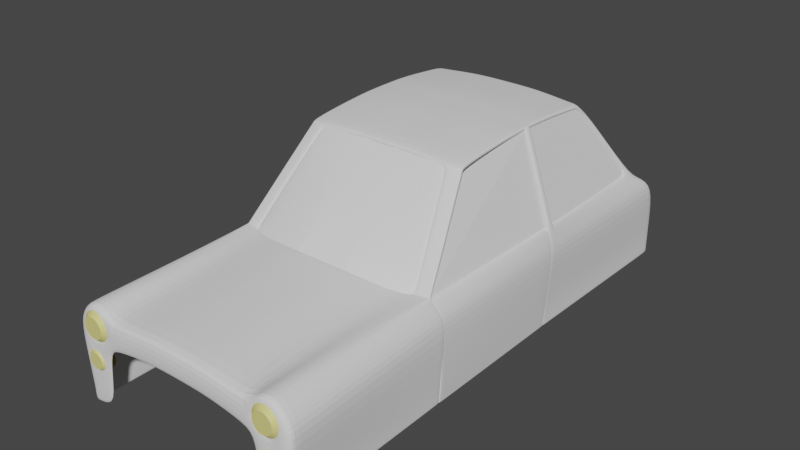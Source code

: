 # Source: miniCar.blend  (saved by Blender 3.5.10; exported with 4.5.12 LTS)
import bpy
from mathutils import Matrix  # noqa: F401  (used for matrix-valued properties, if any)

bpy.ops.wm.read_factory_settings(use_empty=True)
scene = bpy.context.scene
scene.name = 'Scene'

# ---- collections
col_collection = bpy.data.collections.new('Collection'); scene.collection.children.link(col_collection)

# ---- materials (node trees are filled in below, after node groups)
mat_material_001 = bpy.data.materials.new('Material.001')
mat_material_001.use_transparent_shadow = False
mat_material_002 = bpy.data.materials.new('Material.002')
mat_material_002.use_transparent_shadow = False
mat_material_003 = bpy.data.materials.new('Material.003')
mat_material_003.use_transparent_shadow = False
mat_material_004 = bpy.data.materials.new('Material.004')
mat_material_004.use_transparent_shadow = False

# ---- material node trees
mat_material_001.use_nodes = True; mat_material_001.node_tree.nodes.clear()
_N = mat_material_001.node_tree.nodes; _L = mat_material_001.node_tree.links
n0 = _N.new('ShaderNodeBsdfPrincipled'); n0.name = 'Principled BSDF'; n0.location = (10, 300)
n0.distribution = 'GGX'
n0.subsurface_method = 'RANDOM_WALK_SKIN'
n0.inputs[0].default_value = (0.8, 0.6293, 0.01902, 1.0)
n0.inputs[3].default_value = 1.45
n0.inputs[27].default_value = (0.0, 0.0, 0.0, 1.0)
n0.inputs[28].default_value = 1.0
n1 = _N.new('ShaderNodeOutputMaterial'); n1.name = 'Material Output'; n1.location = (300, 300)
_L.new(n0.outputs[0], n1.inputs[0])
n1.is_active_output = True
mat_material_002.use_nodes = True; mat_material_002.node_tree.nodes.clear()
_N = mat_material_002.node_tree.nodes; _L = mat_material_002.node_tree.links
n0 = _N.new('ShaderNodeBsdfPrincipled'); n0.name = 'Principled BSDF'; n0.location = (10, 300)
n0.distribution = 'GGX'
n0.subsurface_method = 'RANDOM_WALK_SKIN'
n0.inputs[0].default_value = (0.8, 0.7305, 0.2469, 1.0)
n0.inputs[3].default_value = 1.45
n0.inputs[27].default_value = (0.0, 0.0, 0.0, 1.0)
n0.inputs[28].default_value = 1.0
n1 = _N.new('ShaderNodeOutputMaterial'); n1.name = 'Material Output'; n1.location = (300, 300)
_L.new(n0.outputs[0], n1.inputs[0])
n1.is_active_output = True
mat_material_003.use_nodes = True; mat_material_003.node_tree.nodes.clear()
_N = mat_material_003.node_tree.nodes; _L = mat_material_003.node_tree.links
n0 = _N.new('ShaderNodeBsdfPrincipled'); n0.name = 'Principled BSDF'; n0.location = (10, 300)
n0.distribution = 'GGX'
n0.subsurface_method = 'RANDOM_WALK_SKIN'
n0.inputs[3].default_value = 1.45
n0.inputs[27].default_value = (0.0, 0.0, 0.0, 1.0)
n0.inputs[28].default_value = 1.0
n1 = _N.new('ShaderNodeOutputMaterial'); n1.name = 'Material Output'; n1.location = (300, 300)
_L.new(n0.outputs[0], n1.inputs[0])
n1.is_active_output = True
mat_material_004.use_nodes = True; mat_material_004.node_tree.nodes.clear()
_N = mat_material_004.node_tree.nodes; _L = mat_material_004.node_tree.links
n0 = _N.new('ShaderNodeBsdfPrincipled'); n0.name = 'Principled BSDF'; n0.location = (10, 300)
n0.distribution = 'GGX'
n0.subsurface_method = 'RANDOM_WALK_SKIN'
n0.inputs[3].default_value = 1.45
n0.inputs[27].default_value = (0.0, 0.0, 0.0, 1.0)
n0.inputs[28].default_value = 1.0
n1 = _N.new('ShaderNodeOutputMaterial'); n1.name = 'Material Output'; n1.location = (300, 300)
_L.new(n0.outputs[0], n1.inputs[0])
n1.is_active_output = True

# ---- world
world_world = bpy.data.worlds.new('World'); scene.world = world_world
world_world.use_nodes = True; world_world.node_tree.nodes.clear()
_N = world_world.node_tree.nodes; _L = world_world.node_tree.links
n0 = _N.new('ShaderNodeOutputWorld'); n0.name = 'World Output'; n0.location = (300, 300)
n1 = _N.new('ShaderNodeBackground'); n1.name = 'Background'; n1.location = (10, 300)
n1.inputs[0].default_value = (0.05088, 0.05088, 0.05088, 1.0)
_L.new(n1.outputs[0], n0.inputs[0])
n0.is_active_output = True
world_world.color = (0.05088, 0.05088, 0.05088)
world_world.use_sun_shadow = False
world_world.sun_shadow_jitter_overblur = 0.0

# ---- meshes
me_plane = bpy.data.meshes.new('Plane')
me_plane.from_pydata([(-0.7749, -0.5866, 0.6284), (-1.037, 1.159, 0.7528), (-0.7383, 1.072, 0.7508), (-1.037, -0.5537, 0.7328), (0.0, -0.5866, 0.6904), (0.0, 0.9981, 0.8128), (-1.134, 1.194, 0.634), (-1.165, -0.5537, 0.6051), (-1.133, 1.194, -0.2297), (-1.133, -0.5537, -0.2498), (-0.8876, 1.127, 0.7518), (-0.8876, -0.5527, 0.7328), (-0.3249, 0.9981, 0.8128), (-0.3249, -0.5866, 0.6904), (-1.117, -0.5886, 0.5355), (-1.097, -0.5884, -0.2498), (-0.8333, -0.5884, 0.3368), (-0.8333, -0.5884, -0.2498), (-0.7383, -0.5866, 0.38), (0.0, -0.5866, 0.442), (-0.3249, -0.5866, 0.442), (-0.7864, -0.5864, 0.4959), (-1.025, -0.5885, 0.6559), (-0.8686, -0.5875, 0.6524), (-0.973, -0.5886, 0.363), (-0.7726, -0.4742, 0.6363), (-1.037, -0.4703, 0.734), (0.0, -0.4789, 0.6983), (-1.165, -0.4681, 0.6064), (-1.133, -0.4681, -0.2485), (-0.8876, -0.4715, 0.734), (-0.3249, -0.4789, 0.6983), (-0.8237, 1.848, 1.605), (-0.6744, 1.831, 1.62), (-1.037, 1.174, 0.7716), (-0.8876, 1.142, 0.7706), (0.0, 0.9649, 0.8108), (-0.3249, 0.9649, 0.8108), (-0.7389, 1.038, 0.7488), (-1.037, 1.123, 0.7525), (-1.134, 1.157, 0.6337), (-1.133, 1.157, -0.2301), (-0.8876, 1.091, 0.7515), (-0.6835, 1.788, 1.585), (-0.8328, 1.82, 1.57), (0.0, 1.831, 1.641), (0.0, 1.788, 1.605), (-0.8341, 1.815, 1.564), (-0.6848, 1.783, 1.58), (-0.6744, 2.435, 1.674), (-0.6744, 3.051, 1.672), (-0.8237, 3.083, 1.659), (-0.8237, 2.467, 1.659), (0.0, 2.435, 1.695), (0.0, 3.051, 1.695), (-0.3372, 1.831, 1.641), (-0.3372, 3.051, 1.695), (-0.3372, 2.435, 1.695), (-0.3372, 1.788, 1.605), (-0.6744, 3.613, 1.617), (0.0, 3.638, 1.643), (-0.8237, 3.599, 1.607), (-0.3372, 3.638, 1.643), (-1.082, 4.215, 0.7959), (-0.6744, 4.215, 0.7959), (0.0, 4.215, 0.7959), (-0.3372, 4.215, 0.7959), (-1.204, 4.576, 0.5087), (-0.6744, 4.576, 0.5087), (0.0, 4.576, 0.5087), (-0.3372, 4.576, 0.5087), (-1.147, 4.685, 0.01651), (-0.6744, 4.685, 0.01651), (0.0, 4.685, 0.01651), (-0.3372, 4.685, 0.01651), (-0.3372, 4.474, 0.6523), (0.0, 4.474, 0.6523), (-0.6744, 4.474, 0.6523), (-1.162, 4.474, 0.6523), (-1.147, 4.685, -0.2403), (-0.6744, 4.685, -0.2403), (0.0, 4.685, -0.2403), (-0.3372, 4.685, -0.2403), (-1.123, 2.723, 0.7959), (-1.18, 2.723, 0.5052), (-1.123, 2.723, 0.01651), (-1.155, 2.723, 0.6523), (-1.123, 2.723, -0.2403), (-1.123, 2.819, 0.01651), (-1.123, 2.819, -0.2403), (-1.123, 2.81, 0.7959), (-1.155, 2.815, 0.6523), (-1.18, 2.817, 0.5087), (-1.142, -0.5537, -0.04246), (-1.142, 1.194, -0.02239), (-1.102, -0.5884, -0.05909), (-1.142, -0.4681, -0.04117), (-1.142, 1.157, -0.02272), (-0.3372, 3.704, 1.575), (0.0, 3.704, 1.575), (-0.6744, 3.704, 1.552), (-0.8488, 3.709, 1.542), (-1.082, 4.184, 0.7959), (-0.9108, 4.215, 0.7959), (-0.7616, 3.708, 1.554), (-0.7868, 3.075, 1.663), (-0.7492, 3.607, 1.614), (-0.7956, 2.461, 1.662), (-0.8018, 1.846, 1.607), (-1.016, 1.169, 0.7715), (-0.8135, 1.811, 1.566), (-1.02, 1.155, 0.7527), (-0.8121, 1.815, 1.572), (-1.023, 1.12, 0.7524), (-0.7771, 4.576, 0.5087), (-1.045, 4.576, 0.5087), (-0.7771, 4.685, 0.01651), (-1.045, 4.685, 0.01651), (-0.7771, 4.474, 0.6523), (-1.045, 4.474, 0.6523), (-0.7771, 4.685, -0.2403), (-1.045, 4.685, -0.2403), (-0.8237, 2.725, 1.659), (-0.8237, 2.798, 1.659), (-1.123, 2.857, -0.2403), (-1.155, 2.848, 0.6523), (-1.18, 2.852, 0.5087), (-1.123, 2.838, 0.7959), (-1.123, 2.857, 0.01651), (-1.082, 4.129, 0.7959), (-1.147, 4.589, 0.01651), (-1.147, 4.587, -0.2403), (-1.162, 4.38, 0.6523), (-1.204, 4.485, 0.5087), (-0.8237, 3.587, 1.608), (-0.6744, 3.6, 1.619), (0.0, 3.625, 1.644), (-0.3372, 3.625, 1.644), (-0.7496, 3.595, 1.615), (-0.6744, 2.714, 1.673), (-0.6744, 2.787, 1.673), (0.0, 2.803, 1.695), (-0.6744, 2.803, 1.673), (0.0, 2.714, 1.695), (0.0, 2.787, 1.695), (-0.3372, 2.714, 1.695), (-0.3372, 2.787, 1.695), (-0.7897, 2.795, 1.662), (-0.7927, 2.723, 1.662), (-0.3372, 2.803, 1.695), (-0.7896, 2.813, 1.662), (-0.8237, 2.816, 1.659), (-0.7928, 2.707, 1.662), (-0.6744, 2.697, 1.673), (0.0, 2.697, 1.695), (-0.3372, 2.697, 1.695), (-0.8237, 2.71, 1.659), (-0.8529, 2.798, 1.623), (-0.8529, 2.725, 1.623), (-1.133, 1.194, -0.2098), (-1.133, -0.4681, -0.2286), (-1.133, 1.157, -0.2102), (-1.133, -0.5537, -0.2299), (-1.096, -0.5884, -0.2315), (-0.3372, 4.685, -0.2242), (0.0, 4.685, -0.2242), (-0.6744, 4.685, -0.2242), (-1.147, 4.685, -0.2242), (-1.123, 2.723, -0.2242), (-1.123, 2.819, -0.2242), (-1.045, 4.685, -0.2242), (-0.7771, 4.685, -0.2242), (-1.123, 2.857, -0.2242), (-1.147, 4.588, -0.2242), (-1.215, -0.5537, 0.452), (-1.14, -0.5884, 0.3938), (-1.185, 1.194, 0.4851), (-1.215, -0.4681, 0.4533), (-1.176, 1.157, 0.4848), (-1.11, 2.809, 0.8366), (-1.11, 2.723, 0.8366)], [], [(42, 10, 111, 113), (37, 36, 5, 12), (39, 1, 6, 40), (161, 159, 8, 41), (38, 2, 10, 42), (38, 37, 12, 2), (162, 9, 15, 163), (14, 175, 95, 163, 15, 17, 16, 24), (13, 0, 18, 20), (4, 13, 20, 19), (11, 3, 22, 23), (3, 7, 14, 22), (0, 11, 23, 21), (0, 21, 18), (21, 24, 16, 18), (0, 13, 31, 25), (0, 25, 30, 11), (162, 160, 29, 9), (3, 26, 28, 7), (13, 4, 27, 31), (11, 30, 26, 3), (44, 112, 108, 32), (1, 111, 109, 34), (25, 31, 37, 38), (25, 38, 42, 30), (160, 161, 41, 29), (26, 39, 40, 28), (31, 27, 36, 37), (30, 42, 113, 39, 26), (62, 98, 100, 59), (47, 110, 112, 44), (57, 55, 45, 53), (43, 58, 55, 33), (34, 109, 110, 47), (137, 56, 54, 136), (155, 57, 53, 154), (151, 150, 105, 51), (153, 49, 57, 155), (135, 50, 56, 137), (49, 33, 55, 57), (33, 49, 107, 108), (55, 58, 46, 45), (60, 99, 98, 62), (59, 100, 104, 106), (134, 138, 106, 61), (75, 76, 69, 70), (77, 75, 70, 68), (118, 77, 68, 114), (70, 69, 73, 74), (68, 70, 74, 72), (114, 68, 72, 116), (63, 103, 64, 77, 118, 119, 78), (64, 66, 75, 77), (66, 65, 76, 75), (164, 165, 81, 82), (166, 164, 82, 80), (171, 166, 80, 120), (169, 89, 87, 168), (90, 91, 86, 83), (91, 92, 84, 86), (92, 88, 85, 84), (67, 133, 132, 78), (106, 104, 101, 61), (167, 173, 130, 71), (71, 130, 133, 67), (177, 178, 97, 96), (174, 177, 96, 93), (174, 93, 95, 175), (178, 176, 94, 97), (61, 101, 63, 102), (101, 104, 103, 63), (127, 125, 91, 90), (172, 124, 89, 169), (126, 128, 88, 92), (125, 126, 92, 91), (138, 105, 50, 135), (152, 107, 49, 153), (108, 107, 52, 32), (108, 112, 43, 33), (109, 111, 10, 35), (110, 109, 35, 48), (112, 110, 48, 43), (113, 111, 1, 39), (167, 170, 121, 79), (170, 171, 120, 121), (67, 115, 117, 71), (78, 119, 115, 67), (119, 118, 114, 115), (157, 158, 122, 123), (132, 133, 126, 125), (133, 130, 128, 126), (173, 131, 124, 172), (129, 132, 125, 127), (78, 132, 129, 102, 63), (106, 138, 135, 59), (51, 105, 138, 134), (59, 135, 137, 62), (62, 137, 136, 60), (150, 147, 140, 142), (147, 148, 139, 140), (142, 140, 146, 149), (140, 139, 145, 146), (156, 152, 148, 122), (122, 148, 147, 123), (149, 146, 144, 141), (146, 145, 143, 144), (56, 149, 141, 54), (50, 142, 149, 56), (105, 150, 142, 50), (123, 147, 150, 151), (52, 107, 152, 156), (148, 152, 153, 139), (139, 153, 155, 145), (145, 155, 154, 143), (179, 180, 158, 157), (96, 97, 161, 160), (93, 96, 160, 162), (93, 162, 163, 95), (97, 94, 159, 161), (130, 173, 172, 128), (117, 116, 171, 170), (71, 117, 170, 167), (128, 172, 169, 88), (79, 131, 173, 167), (88, 169, 168, 85), (116, 72, 166, 171), (72, 74, 164, 166), (74, 73, 165, 164), (40, 6, 176, 178), (7, 174, 175, 14), (7, 28, 177, 174), (28, 40, 178, 177), (90, 83, 180, 179)])
_uv = me_plane.uv_layers.new(name='UVMap')
_uv.uv.foreach_set('vector', [0.0, 0.9834, 0.0, 1.0, 0.0, 1.0, 0.0, 0.9834, 0.28, 0.9834, 0.5, 0.9834, 0.5, 1.0, 0.28, 1.0, 0.0, 0.9834, 0.0, 1.0, 0.0, 1.0, 0.0, 0.9834, 0.0, 0.9834, 0.0, 1.0, 0.0, 1.0, 0.0, 0.9834, 0.0, 0.9834, 0.0, 1.0, 0.0, 1.0, 0.0, 0.9834, 0.0, 0.9834, 0.28, 0.9834, 0.28, 1.0, 0.0, 1.0, 0.0, 0.0, 0.0, 0.0, 0.0, 0.0, 0.0, 0.0, 0.0, 0.0, 0.0, 0.0, 0.0, 0.0, 0.0, 0.0, 0.0, 0.0, 0.0, 0.0, 0.0, 0.0, 0.0, 0.0, 0.28, 0.0, 0.0, 0.0, 0.0, 0.0, 0.28, 0.0, 0.5, 0.0, 0.28, 0.0, 0.28, 0.0, 0.5, 0.0, 0.0, 0.0, 0.0, 0.0, 0.0, 0.0, 0.0, 0.0, 0.0, 0.0, 0.0, 0.0, 0.0, 0.0, 0.0, 0.0, 0.0, 0.0, 0.0, 0.0, 0.0, 0.0, 0.0, 0.0, 0.0, 0.0, 0.0, 0.0, 0.0, 0.0, 0.0, 0.0, 0.0, 0.0, 0.0, 0.0, 0.0, 0.0, 0.0, 0.0, 0.28, 0.0, 0.28, 0.06424, 0.0, 0.06424, 0.0, 0.0, 0.0, 0.06424, 0.0, 0.06424, 0.0, 0.0, 0.0, 0.0, 0.0, 0.06424, 0.0, 0.06424, 0.0, 0.0, 0.0, 0.0, 0.0, 0.06424, 0.0, 0.06424, 0.0, 0.0, 0.28, 0.0, 0.5, 0.0, 0.5, 0.06424, 0.28, 0.06424, 0.0, 0.0, 0.0, 0.06424, 0.0, 0.06424, 0.0, 0.0, 0.0, 1.0, 0.0, 1.0, 0.0, 1.0, 0.0, 1.0, 0.0, 1.0, 0.0, 1.0, 0.0, 1.0, 0.0, 1.0, 0.0, 0.06424, 0.28, 0.06424, 0.28, 0.9834, 0.0, 0.9834, 0.0, 0.06424, 0.0, 0.9834, 0.0, 0.9834, 0.0, 0.06424, 0.0, 0.06424, 0.0, 0.9834, 0.0, 0.9834, 0.0, 0.06424, 0.0, 0.06424, 0.0, 0.9834, 0.0, 0.9834, 0.0, 0.06424, 0.28, 0.06424, 0.5, 0.06424, 0.5, 0.9834, 0.28, 0.9834, 0.0, 0.06424, 0.0, 0.9834, 0.0, 0.9834, 0.0, 0.9834, 0.0, 0.06424, 0.0, 1.0, 0.0, 1.0, 0.0, 1.0, 0.0, 1.0, 0.0, 1.0, 0.0, 1.0, 0.0, 1.0, 0.0, 1.0, 0.0, 1.0, 0.0, 1.0, 0.0, 1.0, 0.0, 1.0, 0.0, 1.0, 0.0, 0.4934, 0.0, 1.0, 0.0, 1.0, 0.0, 1.0, 0.0, 1.0, 0.0, 1.0, 0.0, 1.0, 0.0, 1.0, 0.0, 1.0, 0.0, 1.0, 0.0, 1.0, 0.0, 1.0, 0.0, 1.0, 0.0, 1.0, 0.0, 1.0, 0.0, 1.0, 0.0, 1.0, 0.0, 1.0, 0.0, 1.0, 0.0, 1.0, 0.0, 1.0, 0.0, 1.0, 0.0, 1.0, 0.0, 1.0, 0.0, 1.0, 0.0, 1.0, 0.0, 1.0, 0.0, 1.0, 0.0, 1.0, 0.0, 1.0, 0.0, 1.0, 0.0, 1.0, 0.0, 1.0, 0.0, 1.0, 0.0, 1.0, 0.0, 1.0, 0.0, 0.4934, 0.0, 0.0, 0.0, 1.0, 0.0, 1.0, 0.0, 1.0, 0.0, 1.0, 0.0, 1.0, 0.0, 1.0, 0.0, 1.0, 0.0, 1.0, 0.0, 1.0, 0.0, 1.0, 0.0, 1.0, 0.0, 1.0, 0.0, 1.0, 0.0, 1.0, 0.0, 1.0, 0.0, 1.0, 0.0, 1.0, 0.0, 1.0, 0.0, 1.0, 0.0, 1.0, 0.0, 1.0, 0.0, 1.0, 0.0, 1.0, 0.0, 1.0, 0.0, 1.0, 0.0, 1.0, 0.0, 1.0, 0.0, 1.0, 0.0, 1.0, 0.0, 1.0, 0.0, 1.0, 0.0, 1.0, 0.0, 1.0, 0.0, 1.0, 0.0, 1.0, 0.0, 1.0, 0.0, 1.0, 0.0, 1.0, 0.0, 1.0, 0.0, 1.0, 0.0, 1.0, 0.0, 1.0, 0.0, 1.0, 0.0, 1.0, 0.0, 1.0, 0.0, 1.0, 0.0, 1.0, 0.0, 1.0, 0.0, 1.0, 0.0, 1.0, 0.0, 1.0, 0.0, 1.0, 0.0, 1.0, 0.0, 1.0, 0.0, 1.0, 0.0, 1.0, 0.0, 1.0, 0.0, 1.0, 0.0, 1.0, 0.0, 1.0, 0.0, 1.0, 0.0, 1.0, 0.0, 1.0, 0.0, 1.0, 0.0, 1.0, 0.0, 1.0, 0.0, 1.0, 0.0, 1.0, 0.0, 1.0, 0.0, 1.0, 0.0, 1.0, 0.0, 1.0, 0.0, 1.0, 0.0, 1.0, 0.0, 1.0, 0.0, 1.0, 0.0, 1.0, 0.0, 1.0, 0.0, 1.0, 0.0, 1.0, 0.0, 1.0, 0.0, 1.0, 0.0, 1.0, 0.0, 1.0, 0.0, 1.0, 0.0, 1.0, 0.0, 1.0, 0.0, 1.0, 0.0, 1.0, 0.0, 1.0, 0.0, 1.0, 0.0, 1.0, 0.0, 1.0, 0.0, 1.0, 0.0, 1.0, 0.0, 1.0, 0.0, 0.06424, 0.0, 0.9834, 0.0, 0.9834, 0.0, 0.06424, 0.0, 0.0, 0.0, 0.06424, 0.0, 0.06424, 0.0, 0.0, 0.0, 0.0, 0.0, 0.0, 0.0, 0.0, 0.0, 0.0, 0.0, 0.9834, 0.0, 1.0, 0.0, 1.0, 0.0, 0.9834, 0.0, 1.0, 0.0, 1.0, 0.0, 1.0, 0.0, 1.0, 0.0, 1.0, 0.0, 1.0, 0.0, 1.0, 0.0, 1.0, 0.0, 1.0, 0.0, 1.0, 0.0, 1.0, 0.0, 1.0, 0.0, 1.0, 0.0, 1.0, 0.0, 1.0, 0.0, 1.0, 0.0, 1.0, 0.0, 1.0, 0.0, 1.0, 0.0, 1.0, 0.0, 1.0, 0.0, 1.0, 0.0, 1.0, 0.0, 1.0, 0.0, 1.0, 0.0, 1.0, 0.0, 1.0, 0.0, 1.0, 0.0, 1.0, 0.0, 1.0, 0.0, 1.0, 0.0, 1.0, 0.0, 1.0, 0.0, 1.0, 0.0, 1.0, 0.0, 1.0, 0.0, 1.0, 0.0, 1.0, 0.0, 1.0, 0.0, 1.0, 0.0, 1.0, 0.0, 1.0, 0.0, 1.0, 0.0, 1.0, 0.0, 1.0, 0.0, 1.0, 0.0, 1.0, 0.0, 1.0, 0.0, 1.0, 0.0, 1.0, 0.0, 1.0, 0.0, 1.0, 0.0, 0.9834, 0.0, 1.0, 0.0, 1.0, 0.0, 0.9834, 0.0, 1.0, 0.0, 1.0, 0.0, 1.0, 0.0, 1.0, 0.0, 1.0, 0.0, 1.0, 0.0, 1.0, 0.0, 1.0, 0.0, 1.0, 0.0, 1.0, 0.0, 1.0, 0.0, 1.0, 0.0, 1.0, 0.0, 1.0, 0.0, 1.0, 0.0, 1.0, 0.0, 1.0, 0.0, 1.0, 0.0, 1.0, 0.0, 1.0, 0.0, 1.0, 0.0, 1.0, 0.0, 1.0, 0.0, 1.0, 0.0, 1.0, 0.0, 1.0, 0.0, 1.0, 0.0, 1.0, 0.0, 1.0, 0.0, 1.0, 0.0, 1.0, 0.0, 1.0, 0.0, 1.0, 0.0, 1.0, 0.0, 1.0, 0.0, 1.0, 0.0, 1.0, 0.0, 1.0, 0.0, 1.0, 0.0, 1.0, 0.0, 1.0, 0.0, 1.0, 0.0, 1.0, 0.0, 1.0, 0.0, 1.0, 0.0, 1.0, 0.0, 1.0, 0.0, 1.0, 0.0, 1.0, 0.0, 1.0, 0.0, 1.0, 0.0, 1.0, 0.0, 1.0, 0.0, 1.0, 0.0, 1.0, 0.0, 1.0, 0.0, 1.0, 0.0, 1.0, 0.0, 1.0, 0.0, 1.0, 0.0, 1.0, 0.0, 1.0, 0.0, 1.0, 0.0, 1.0, 0.0, 1.0, 0.0, 1.0, 0.0, 1.0, 0.0, 1.0, 0.0, 1.0, 0.0, 1.0, 0.0, 1.0, 0.0, 1.0, 0.0, 1.0, 0.0, 1.0, 0.0, 1.0, 0.0, 1.0, 0.0, 1.0, 0.0, 1.0, 0.0, 1.0, 0.0, 1.0, 0.0, 1.0, 0.0, 1.0, 0.0, 1.0, 0.0, 1.0, 0.0, 1.0, 0.0, 1.0, 0.0, 1.0, 0.0, 1.0, 0.0, 1.0, 0.0, 1.0, 0.0, 1.0, 0.0, 1.0, 0.0, 1.0, 0.0, 1.0, 0.0, 1.0, 0.0, 1.0, 0.0, 1.0, 0.0, 1.0, 0.0, 1.0, 0.0, 1.0, 0.0, 1.0, 0.0, 1.0, 0.0, 1.0, 0.0, 1.0, 0.0, 1.0, 0.0, 1.0, 0.0, 1.0, 0.0, 1.0, 0.0, 1.0, 0.0, 1.0, 0.0, 1.0, 0.0, 1.0, 0.0, 1.0, 0.0, 1.0, 0.0, 1.0, 0.0, 1.0, 0.0, 1.0, 0.0, 1.0, 0.0, 1.0, 0.0, 1.0, 0.0, 1.0, 0.0, 1.0, 0.0, 1.0, 0.0, 1.0, 0.0, 1.0, 0.0, 1.0, 0.0, 1.0, 0.0, 1.0, 0.0, 1.0, 0.0, 0.06424, 0.0, 0.9834, 0.0, 0.9834, 0.0, 0.06424, 0.0, 0.0, 0.0, 0.06424, 0.0, 0.06424, 0.0, 0.0, 0.0, 0.0, 0.0, 0.0, 0.0, 0.0, 0.0, 0.0, 0.0, 0.9834, 0.0, 1.0, 0.0, 1.0, 0.0, 0.9834, 0.0, 1.0, 0.0, 1.0, 0.0, 1.0, 0.0, 1.0, 0.0, 1.0, 0.0, 1.0, 0.0, 1.0, 0.0, 1.0, 0.0, 1.0, 0.0, 1.0, 0.0, 1.0, 0.0, 1.0, 0.0, 1.0, 0.0, 1.0, 0.0, 1.0, 0.0, 1.0, 0.0, 1.0, 0.0, 1.0, 0.0, 1.0, 0.0, 1.0, 0.0, 1.0, 0.0, 1.0, 0.0, 1.0, 0.0, 1.0, 0.0, 1.0, 0.0, 1.0, 0.0, 1.0, 0.0, 1.0, 0.0, 1.0, 0.0, 1.0, 0.0, 1.0, 0.0, 1.0, 0.0, 1.0, 0.0, 1.0, 0.0, 1.0, 0.0, 1.0, 0.0, 0.9834, 0.0, 1.0, 0.0, 1.0, 0.0, 0.9834, 0.0, 0.0, 0.0, 0.0, 0.0, 0.0, 0.0, 0.0, 0.0, 0.0, 0.0, 0.06424, 0.0, 0.06424, 0.0, 0.0, 0.0, 0.06424, 0.0, 0.9834, 0.0, 0.9834, 0.0, 0.06424, 0.0, 1.0, 0.0, 1.0, 0.0, 1.0, 0.0, 1.0])
me_plane.update()
me_plane_001 = bpy.data.meshes.new('Plane.001')
me_plane_001.from_pydata([(-1.037, 1.157, 0.7528), (-1.136, 1.171, 0.6252), (-1.133, 1.188, -0.2297), (-1.112, 2.752, 0.7959), (-1.177, 2.752, 0.5052), (-1.138, 2.752, 0.01651), (-1.153, 2.752, 0.6523), (-1.121, 2.752, -0.2403), (-1.15, 1.188, -0.02239), (-1.173, 1.171, 0.4765), (-1.11, 2.732, 0.7953), (-1.121, 2.733, -0.2401), (-1.153, 2.733, 0.652), (-1.137, 2.733, 0.01602), (-1.177, 2.733, 0.5054), (-1.037, 1.165, 0.753), (-1.133, 1.195, -0.2298), (-1.136, 1.178, 0.6253), (-1.15, 1.195, -0.0222), (-1.165, 1.178, 0.4764), (-1.133, 1.188, -0.2203), (-1.121, 2.752, -0.2286), (-1.121, 2.733, -0.2285), (-1.133, 1.195, -0.2204)], [], [(12, 10, 3, 6), (14, 12, 6, 4), (22, 13, 5, 21), (13, 14, 4, 5), (18, 19, 14, 13), (23, 18, 13, 22), (19, 17, 12, 14), (17, 15, 10, 12), (1, 0, 15, 17), (9, 1, 17, 19), (20, 8, 18, 23), (8, 9, 19, 18), (2, 20, 23, 16), (16, 23, 22, 11), (11, 22, 21, 7)])
_uv = me_plane_001.uv_layers.new(name='UVMap')
_uv.uv.foreach_set('vector', [0.0, 0.0, 0.0, 0.0, 0.0, 0.0, 0.0, 0.0, 0.0, 0.0, 0.0, 0.0, 0.0, 0.0, 0.0, 0.0, 0.0, 0.0, 0.0, 0.0, 0.0, 0.0, 0.0, 0.0, 0.0, 0.0, 0.0, 0.0, 0.0, 0.0, 0.0, 0.0, 0.0, 0.0, 0.0, 0.0, 0.0, 0.0, 0.0, 0.0, 0.0, 0.0, 0.0, 0.0, 0.0, 0.0, 0.0, 0.0, 0.0, 0.0, 0.0, 0.0, 0.0, 0.0, 0.0, 0.0, 0.0, 0.0, 0.0, 0.0, 0.0, 0.0, 0.0, 0.0, 0.0, 0.0, 0.0, 0.0, 0.0, 0.0, 0.0, 0.0, 0.0, 0.0, 0.0, 0.0, 0.0, 0.0, 0.0, 0.0, 0.0, 0.0, 0.0, 0.0, 0.0, 0.0, 0.0, 0.0, 0.0, 0.0, 0.0, 0.0, 0.0, 0.0, 0.0, 0.0, 0.0, 0.0, 0.0, 0.0, 0.0, 0.0, 0.0, 0.0, 0.0, 0.0, 0.0, 0.0, 0.0, 0.0, 0.0, 0.0, 0.0, 0.0, 0.0, 0.0, 0.0, 0.0, 0.0, 0.0])
me_plane_001.update()
me_plane_002 = bpy.data.meshes.new('Plane.002')
me_plane_002.from_pydata([(0.0, 0.9747, 0.786), (-0.9265, 1.108, 0.7249), (-0.7224, 1.8, 1.585), (0.0, 1.788, 1.605), (-0.5316, 1.004, 0.7549), (-0.3372, 1.788, 1.605), (-0.9244, 1.114, 0.7334), (0.0, 0.9827, 0.794), (-0.5296, 1.012, 0.7634), (-0.3393, 1.779, 1.596), (-0.7246, 1.792, 1.576), (-0.2658, 0.9747, 0.7704), (-0.1686, 1.788, 1.605), (-0.2648, 0.9827, 0.7787), (-0.1697, 1.779, 1.596), (0.0, 0.9747, 0.7704), (0.0, 1.788, 1.605), (0.0, 0.9827, 0.7787), (0.0, 1.779, 1.596)], [(11, 0), (3, 12), (7, 13)], [(10, 9, 5, 2), (1, 4, 8, 6), (6, 8, 9, 10), (8, 13, 14, 9), (4, 11, 13, 8), (9, 14, 12, 5), (12, 14, 18, 16), (13, 11, 15, 17), (14, 13, 17, 18)])
_uv = me_plane_002.uv_layers.new(name='UVMap')
_uv.uv.foreach_set('vector', [0.0, 0.0, 0.0, 0.0, 0.0, 0.0, 0.0, 0.0, 0.0, 0.0, 0.0, 0.0, 0.0, 0.0, 0.0, 0.0, 0.0, 0.0, 0.0, 0.0, 0.0, 0.0, 0.0, 0.0, 0.0, 0.0, 0.0, 0.0, 0.0, 0.0, 0.0, 0.0, 0.0, 0.0, 0.0, 0.0, 0.0, 0.0, 0.0, 0.0, 0.0, 0.0, 0.0, 0.0, 0.0, 0.0, 0.0, 0.0, 0.0, 0.0, 0.0, 0.0, 0.0, 0.0, 0.0, 0.0, 0.0, 0.0, 0.0, 0.0, 0.0, 0.0, 0.0, 0.0, 0.0, 0.0, 0.0, 0.0, 0.0, 0.0, 0.0, 0.0])
me_plane_002.update()
me_plane_003 = bpy.data.meshes.new('Plane.003')
me_plane_003.from_pydata([(-0.6744, 4.187, 0.7132), (0.0, 4.187, 0.7132), (-0.3372, 4.187, 0.7132), (-0.3372, 3.62, 1.575), (0.0, 3.62, 1.575), (-0.6744, 3.62, 1.552), (-0.9517, 4.157, 0.7172), (-0.7637, 3.603, 1.55), (-0.7714, 3.668, 1.522), (0.0, 3.705, 1.548), (-0.3372, 3.705, 1.548), (-0.6744, 3.705, 1.525), (-0.9382, 4.163, 0.839), (0.0, 4.189, 0.8367), (-0.3372, 4.189, 0.8367), (-0.6744, 4.189, 0.8354)], [], [(10, 9, 4, 3), (11, 10, 3, 5), (8, 11, 5, 7), (12, 15, 11, 8), (15, 14, 10, 11), (14, 13, 9, 10), (2, 1, 13, 14), (0, 2, 14, 15), (6, 0, 15, 12)])
_uv = me_plane_003.uv_layers.new(name='UVMap')
_uv.uv.foreach_set('vector', [0.0, 0.0, 0.0, 0.0, 0.0, 0.0, 0.0, 0.0, 0.0, 0.0, 0.0, 0.0, 0.0, 0.0, 0.0, 0.0, 0.0, 0.0, 0.0, 0.0, 0.0, 0.0, 0.0, 0.0, 0.0, 0.0, 0.0, 0.0, 0.0, 0.0, 0.0, 0.0, 0.0, 0.0, 0.0, 0.0, 0.0, 0.0, 0.0, 0.0, 0.0, 0.0, 0.0, 0.0, 0.0, 0.0, 0.0, 0.0, 0.0, 0.0, 0.0, 0.0, 0.0, 0.0, 0.0, 0.0, 0.0, 0.0, 0.0, 0.0, 0.0, 0.0, 0.0, 0.0, 0.0, 0.0, 0.0, 0.0, 0.0, 0.0, 0.0, 0.0])
me_plane_003.update()
me_cube_001 = bpy.data.meshes.new('Cube.001')
me_cube_001.from_pydata([(-1.106, 2.787, 0.7702), (-0.8089, 2.78, 1.646), (-1.071, 4.188, 0.7702), (-0.8031, 3.608, 1.599), (-1.042, 4.187, 0.761), (-0.7747, 3.607, 1.59), (-1.078, 2.786, 0.761), (-0.7806, 2.779, 1.637)], [], [(0, 1, 3, 2), (6, 7, 1, 0), (5, 3, 1, 7), (2, 4, 6, 0), (2, 3, 5, 4), (7, 6, 4, 5)])
_uv = me_cube_001.uv_layers.new(name='UVMap')
_uv.uv.foreach_set('vector', [0.375, 0.0, 0.625, 0.0, 0.625, 0.25, 0.375, 0.25, 0.375, 0.875, 0.625, 0.875, 0.625, 1.0, 0.375, 1.0, 0.75, 0.5, 0.875, 0.5, 0.875, 0.75, 0.75, 0.75, 0.125, 0.5, 0.25, 0.5, 0.25, 0.75, 0.125, 0.75, 0.375, 0.25, 0.625, 0.25, 0.625, 0.375, 0.375, 0.375, 0.625, 0.875, 0.375, 0.875, 0.25, 0.5, 0.625, 0.375])
me_cube_001.update()
me_cube_002 = bpy.data.meshes.new('Cube.002')
me_cube_002.from_pydata([(-1.027, 2.633, 0.699), (-0.7584, 3.367, 1.58), (-1.103, 4.288, 0.7544), (-0.8147, 4.286, 1.647), (-1.075, 4.29, 0.7452), (-0.7864, 4.287, 1.637), (-0.9985, 2.634, 0.6898), (-0.7301, 3.368, 1.571)], [], [(0, 1, 3, 2), (6, 7, 1, 0), (5, 3, 1, 7), (2, 4, 6, 0), (2, 3, 5, 4), (7, 6, 4, 5)])
_uv = me_cube_002.uv_layers.new(name='UVMap')
_uv.uv.foreach_set('vector', [0.375, 0.0, 0.625, 0.0, 0.625, 0.25, 0.375, 0.25, 0.375, 0.875, 0.625, 0.875, 0.625, 1.0, 0.375, 1.0, 0.75, 0.5, 0.875, 0.5, 0.875, 0.75, 0.75, 0.75, 0.125, 0.5, 0.25, 0.5, 0.25, 0.75, 0.125, 0.75, 0.375, 0.25, 0.625, 0.25, 0.625, 0.375, 0.375, 0.375, 0.625, 0.875, 0.375, 0.875, 0.25, 0.5, 0.625, 0.375])
me_cube_002.update()
me_circle = bpy.data.meshes.new('Circle')
me_circle.from_pydata([(-0.9569, -0.466, 0.673), (-0.9844, -0.466, 0.6703), (-1.011, -0.466, 0.6622), (-1.035, -0.466, 0.6492), (-1.057, -0.466, 0.6316), (-1.074, -0.466, 0.6102), (-1.087, -0.466, 0.5858), (-1.095, -0.466, 0.5593), (-1.098, -0.466, 0.5317), (-1.095, -0.466, 0.5042), (-1.087, -0.466, 0.4777), (-1.074, -0.466, 0.4533), (-1.057, -0.466, 0.4319), (-1.035, -0.466, 0.4143), (-1.011, -0.466, 0.4012), (-0.9844, -0.466, 0.3932), (-0.9569, -0.466, 0.3905), (-0.9293, -0.466, 0.3932), (-0.9028, -0.466, 0.4012), (-0.8784, -0.466, 0.4143), (-0.857, -0.466, 0.4319), (-0.8394, -0.466, 0.4533), (-0.8264, -0.466, 0.4777), (-0.8183, -0.466, 0.5042), (-0.8156, -0.466, 0.5317), (-0.8183, -0.466, 0.5593), (-0.8264, -0.466, 0.5858), (-0.8394, -0.466, 0.6102), (-0.857, -0.466, 0.6316), (-0.8784, -0.466, 0.6492), (-0.9028, -0.466, 0.6622), (-0.9293, -0.466, 0.6703), (-0.9844, -0.5743, 0.6703), (-0.9569, -0.5743, 0.673), (-1.011, -0.5743, 0.6622), (-1.035, -0.5743, 0.6492), (-1.057, -0.5743, 0.6316), (-1.074, -0.5743, 0.6102), (-1.087, -0.5743, 0.5858), (-1.095, -0.5743, 0.5593), (-1.098, -0.5743, 0.5317), (-1.095, -0.5743, 0.5042), (-1.087, -0.5743, 0.4777), (-1.074, -0.5743, 0.4533), (-1.057, -0.5743, 0.4319), (-1.035, -0.5743, 0.4143), (-1.011, -0.5743, 0.4012), (-0.9844, -0.5743, 0.3932), (-0.9569, -0.5743, 0.3905), (-0.9293, -0.5743, 0.3932), (-0.9028, -0.5743, 0.4012), (-0.8784, -0.5743, 0.4143), (-0.857, -0.5743, 0.4319), (-0.8394, -0.5743, 0.4533), (-0.8264, -0.5743, 0.4777), (-0.8183, -0.5743, 0.5042), (-0.8156, -0.5743, 0.5317), (-0.8183, -0.5743, 0.5593), (-0.8264, -0.5743, 0.5858), (-0.8394, -0.5743, 0.6102), (-0.857, -0.5743, 0.6316), (-0.8784, -0.5743, 0.6492), (-0.9028, -0.5743, 0.6622), (-0.9293, -0.5743, 0.6703), (-0.9766, -0.6124, 0.6308), (-0.9569, -0.6124, 0.6327), (-0.9955, -0.6124, 0.625), (-1.013, -0.6124, 0.6157), (-1.028, -0.6124, 0.6031), (-1.041, -0.6124, 0.5878), (-1.05, -0.6124, 0.5704), (-1.056, -0.6124, 0.5514), (-1.058, -0.6124, 0.5317), (-1.056, -0.6124, 0.512), (-1.05, -0.6124, 0.4931), (-1.041, -0.6124, 0.4756), (-1.028, -0.6124, 0.4603), (-1.013, -0.6124, 0.4478), (-0.9955, -0.6124, 0.4384), (-0.9766, -0.6124, 0.4327), (-0.9569, -0.6124, 0.4308), (-0.9372, -0.6124, 0.4327), (-0.9182, -0.6124, 0.4384), (-0.9008, -0.6124, 0.4478), (-0.8855, -0.6124, 0.4603), (-0.8729, -0.6124, 0.4756), (-0.8636, -0.6124, 0.4931), (-0.8578, -0.6124, 0.512), (-0.8559, -0.6124, 0.5317), (-0.8578, -0.6124, 0.5514), (-0.8636, -0.6124, 0.5704), (-0.8729, -0.6124, 0.5878), (-0.8855, -0.6124, 0.6031), (-0.9008, -0.6124, 0.6157), (-0.9182, -0.6124, 0.625), (-0.9372, -0.6124, 0.6308), (-0.9569, -0.466, 0.673), (-0.9844, -0.466, 0.6703), (-1.011, -0.466, 0.6622), (-1.035, -0.466, 0.6492), (-1.057, -0.466, 0.6316), (-1.074, -0.466, 0.6102), (-1.087, -0.466, 0.5858), (-1.095, -0.466, 0.5593), (-1.098, -0.466, 0.5317), (-1.095, -0.466, 0.5042), (-1.087, -0.466, 0.4777), (-1.074, -0.466, 0.4533), (-1.057, -0.466, 0.4319), (-1.035, -0.466, 0.4143), (-1.011, -0.466, 0.4012), (-0.9844, -0.466, 0.3932), (-0.9569, -0.466, 0.3905), (-0.9293, -0.466, 0.3932), (-0.9028, -0.466, 0.4012), (-0.8784, -0.466, 0.4143), (-0.857, -0.466, 0.4319), (-0.8394, -0.466, 0.4533), (-0.8264, -0.466, 0.4777), (-0.8183, -0.466, 0.5042), (-0.8156, -0.466, 0.5317), (-0.8183, -0.466, 0.5593), (-0.8264, -0.466, 0.5858), (-0.8394, -0.466, 0.6102), (-0.857, -0.466, 0.6316), (-0.8784, -0.466, 0.6492), (-0.9028, -0.466, 0.6622), (-0.9293, -0.466, 0.6703), (-0.9844, -0.5743, 0.6703), (-0.9569, -0.5743, 0.673), (-1.011, -0.5743, 0.6622), (-1.035, -0.5743, 0.6492), (-1.057, -0.5743, 0.6316), (-1.074, -0.5743, 0.6102), (-1.087, -0.5743, 0.5858), (-1.095, -0.5743, 0.5593), (-1.098, -0.5743, 0.5317), (-1.095, -0.5743, 0.5042), (-1.087, -0.5743, 0.4777), (-1.074, -0.5743, 0.4533), (-1.057, -0.5743, 0.4319), (-1.035, -0.5743, 0.4143), (-1.011, -0.5743, 0.4012), (-0.9844, -0.5743, 0.3932), (-0.9569, -0.5743, 0.3905), (-0.9293, -0.5743, 0.3932), (-0.9028, -0.5743, 0.4012), (-0.8784, -0.5743, 0.4143), (-0.857, -0.5743, 0.4319), (-0.8394, -0.5743, 0.4533), (-0.8264, -0.5743, 0.4777), (-0.8183, -0.5743, 0.5042), (-0.8156, -0.5743, 0.5317), (-0.8183, -0.5743, 0.5593), (-0.8264, -0.5743, 0.5858), (-0.8394, -0.5743, 0.6102), (-0.857, -0.5743, 0.6316), (-0.8784, -0.5743, 0.6492), (-0.9028, -0.5743, 0.6622), (-0.9293, -0.5743, 0.6703), (-0.9094, 4.441, 0.4924), (-0.8818, 4.442, 0.4876), (-0.8553, 4.445, 0.4735), (-0.8309, 4.45, 0.4505), (-0.8095, 4.458, 0.4197), (-0.7919, 4.466, 0.382), (-0.7789, 4.476, 0.3391), (-0.7708, 4.487, 0.2924), (-0.7681, 4.499, 0.244), (-0.7708, 4.51, 0.1955), (-0.7789, 4.521, 0.1489), (-0.7919, 4.531, 0.106), (-0.8095, 4.54, 0.0683), (-0.8309, 4.547, 0.03741), (-0.8553, 4.552, 0.01445), (-0.8818, 4.556, 0.0003106), (-0.9094, 4.557, -0.004463), (-0.9369, 4.556, 0.0003106), (-0.9634, 4.552, 0.01445), (-0.9879, 4.547, 0.03741), (-1.009, 4.54, 0.0683), (-1.027, 4.531, 0.106), (-1.04, 4.521, 0.1489), (-1.048, 4.51, 0.1955), (-1.051, 4.499, 0.244), (-1.048, 4.487, 0.2924), (-1.04, 4.476, 0.3391), (-1.027, 4.466, 0.382), (-1.009, 4.458, 0.4197), (-0.9879, 4.45, 0.4505), (-0.9634, 4.445, 0.4735), (-0.9369, 4.442, 0.4876), (-0.8818, 4.547, 0.5123), (-0.9094, 4.546, 0.517), (-0.8553, 4.551, 0.4981), (-0.8309, 4.556, 0.4752), (-0.8095, 4.563, 0.4443), (-0.7919, 4.572, 0.4066), (-0.7789, 4.582, 0.3637), (-0.7708, 4.593, 0.3171), (-0.7681, 4.604, 0.2686), (-0.7708, 4.615, 0.2201), (-0.7789, 4.626, 0.1735), (-0.7919, 4.636, 0.1306), (-0.8095, 4.645, 0.09293), (-0.8309, 4.652, 0.06203), (-0.8553, 4.658, 0.03908), (-0.8818, 4.661, 0.02494), (-0.9094, 4.662, 0.02016), (-0.9369, 4.661, 0.02494), (-0.9634, 4.658, 0.03908), (-0.9879, 4.652, 0.06203), (-1.009, 4.645, 0.09293), (-1.027, 4.636, 0.1306), (-1.04, 4.626, 0.1735), (-1.048, 4.615, 0.2201), (-1.051, 4.604, 0.2686), (-1.048, 4.593, 0.3171), (-1.04, 4.582, 0.3637), (-1.027, 4.572, 0.4066), (-1.009, 4.563, 0.4443), (-0.9879, 4.556, 0.4752), (-0.9634, 4.551, 0.4981), (-0.9369, 4.547, 0.5123), (-0.8897, 4.601, 0.4514), (-0.9094, 4.6, 0.4549), (-0.8707, 4.603, 0.4413), (-0.8533, 4.607, 0.4249), (-0.838, 4.612, 0.4028), (-0.8254, 4.618, 0.3759), (-0.8161, 4.625, 0.3452), (-0.8103, 4.633, 0.3119), (-0.8084, 4.641, 0.2772), (-0.8103, 4.649, 0.2426), (-0.8161, 4.657, 0.2093), (-0.8254, 4.664, 0.1786), (-0.838, 4.671, 0.1517), (-0.8533, 4.676, 0.1296), (-0.8707, 4.679, 0.1132), (-0.8897, 4.682, 0.1031), (-0.9094, 4.683, 0.09965), (-0.9291, 4.682, 0.1031), (-0.948, 4.679, 0.1132), (-0.9655, 4.676, 0.1296), (-0.9808, 4.671, 0.1517), (-0.9933, 4.664, 0.1786), (-1.003, 4.657, 0.2093), (-1.008, 4.649, 0.2426), (-1.01, 4.641, 0.2772), (-1.008, 4.633, 0.3119), (-1.003, 4.625, 0.3452), (-0.9933, 4.618, 0.3759), (-0.9808, 4.612, 0.4028), (-0.9655, 4.607, 0.4249), (-0.948, 4.603, 0.4413), (-0.9291, 4.601, 0.4514), (-0.9094, 4.441, 0.4924), (-0.8818, 4.442, 0.4876), (-0.8553, 4.445, 0.4735), (-0.8309, 4.45, 0.4505), (-0.8095, 4.458, 0.4197), (-0.7919, 4.466, 0.382), (-0.7789, 4.476, 0.3391), (-0.7708, 4.487, 0.2924), (-0.7681, 4.499, 0.244), (-0.7708, 4.51, 0.1955), (-0.7789, 4.521, 0.1489), (-0.7919, 4.531, 0.106), (-0.8095, 4.54, 0.0683), (-0.8309, 4.547, 0.03741), (-0.8553, 4.552, 0.01445), (-0.8818, 4.556, 0.0003106), (-0.9094, 4.557, -0.004463), (-0.9369, 4.556, 0.0003106), (-0.9634, 4.552, 0.01445), (-0.9879, 4.547, 0.03741), (-1.009, 4.54, 0.0683), (-1.027, 4.531, 0.106), (-1.04, 4.521, 0.1489), (-1.048, 4.51, 0.1955), (-1.051, 4.499, 0.244), (-1.048, 4.487, 0.2924), (-1.04, 4.476, 0.3391), (-1.027, 4.466, 0.382), (-1.009, 4.458, 0.4197), (-0.9879, 4.45, 0.4505), (-0.9634, 4.445, 0.4735), (-0.9369, 4.442, 0.4876), (-0.8818, 4.547, 0.5123), (-0.9094, 4.546, 0.517), (-0.8553, 4.551, 0.4981), (-0.8309, 4.556, 0.4752), (-0.8095, 4.563, 0.4443), (-0.7919, 4.572, 0.4066), (-0.7789, 4.582, 0.3637), (-0.7708, 4.593, 0.3171), (-0.7681, 4.604, 0.2686), (-0.7708, 4.615, 0.2201), (-0.7789, 4.626, 0.1735), (-0.7919, 4.636, 0.1306), (-0.8095, 4.645, 0.09293), (-0.8309, 4.652, 0.06203), (-0.8553, 4.658, 0.03908), (-0.8818, 4.661, 0.02494), (-0.9094, 4.662, 0.02016), (-0.9369, 4.661, 0.02494), (-0.9634, 4.658, 0.03908), (-0.9879, 4.652, 0.06203), (-1.009, 4.645, 0.09293), (-1.027, 4.636, 0.1306), (-1.04, 4.626, 0.1735), (-1.048, 4.615, 0.2201), (-1.051, 4.604, 0.2686), (-1.048, 4.593, 0.3171), (-1.04, 4.582, 0.3637), (-1.027, 4.572, 0.4066), (-1.009, 4.563, 0.4443), (-0.9879, 4.556, 0.4752), (-0.9634, 4.551, 0.4981), (-0.9369, 4.547, 0.5123)], [], [(1, 2, 3, 4, 5, 6, 7, 8, 9, 10, 11, 12, 13, 14, 15, 16, 17, 18, 19, 20, 21, 22, 23, 24, 25, 26, 27, 28, 29, 30, 31, 0), (56, 57, 89, 88), (16, 17, 49, 48), (3, 4, 36, 35), (30, 31, 63, 62), (17, 18, 50, 49), (4, 5, 37, 36), (31, 0, 33, 63), (18, 19, 51, 50), (5, 6, 38, 37), (19, 20, 52, 51), (6, 7, 39, 38), (20, 21, 53, 52), (7, 8, 40, 39), (21, 22, 54, 53), (8, 9, 41, 40), (22, 23, 55, 54), (9, 10, 42, 41), (23, 24, 56, 55), (10, 11, 43, 42), (24, 25, 57, 56), (11, 12, 44, 43), (25, 26, 58, 57), (12, 13, 45, 44), (26, 27, 59, 58), (13, 14, 46, 45), (0, 1, 32, 33), (27, 28, 60, 59), (14, 15, 47, 46), (1, 2, 34, 32), (28, 29, 61, 60), (15, 16, 48, 47), (2, 3, 35, 34), (29, 30, 62, 61), (64, 66, 67, 68, 69, 70, 71, 72, 73, 74, 75, 76, 77, 78, 79, 80, 81, 82, 83, 84, 85, 86, 87, 88, 89, 90, 91, 92, 93, 94, 95, 65), (43, 44, 76, 75), (57, 58, 90, 89), (44, 45, 77, 76), (58, 59, 91, 90), (45, 46, 78, 77), (33, 32, 64, 65), (59, 60, 92, 91), (46, 47, 79, 78), (32, 34, 66, 64), (60, 61, 93, 92), (47, 48, 80, 79), (34, 35, 67, 66), (61, 62, 94, 93), (48, 49, 81, 80), (35, 36, 68, 67), (62, 63, 95, 94), (49, 50, 82, 81), (36, 37, 69, 68), (63, 33, 65, 95), (50, 51, 83, 82), (37, 38, 70, 69), (51, 52, 84, 83), (38, 39, 71, 70), (52, 53, 85, 84), (39, 40, 72, 71), (53, 54, 86, 85), (40, 41, 73, 72), (54, 55, 87, 86), (41, 42, 74, 73), (55, 56, 88, 87), (42, 43, 75, 74), (112, 144, 145, 113), (99, 131, 132, 100), (126, 158, 159, 127), (113, 145, 146, 114), (100, 132, 133, 101), (127, 159, 129, 96), (114, 146, 147, 115), (101, 133, 134, 102), (115, 147, 148, 116), (102, 134, 135, 103), (116, 148, 149, 117), (103, 135, 136, 104), (117, 149, 150, 118), (104, 136, 137, 105), (118, 150, 151, 119), (105, 137, 138, 106), (119, 151, 152, 120), (106, 138, 139, 107), (120, 152, 153, 121), (107, 139, 140, 108), (121, 153, 154, 122), (108, 140, 141, 109), (122, 154, 155, 123), (109, 141, 142, 110), (96, 129, 128, 97), (123, 155, 156, 124), (110, 142, 143, 111), (97, 128, 130, 98), (124, 156, 157, 125), (111, 143, 144, 112), (98, 130, 131, 99), (125, 157, 158, 126), (184, 168, 169, 170, 171, 172, 173, 174, 175, 176, 177, 178, 179, 180, 181, 182, 183), (216, 217, 249, 248), (176, 177, 209, 208), (163, 164, 196, 195), (190, 191, 223, 222), (177, 178, 210, 209), (164, 165, 197, 196), (191, 160, 193, 223), (178, 179, 211, 210), (165, 166, 198, 197), (179, 180, 212, 211), (166, 167, 199, 198), (180, 181, 213, 212), (167, 168, 200, 199), (181, 182, 214, 213), (168, 169, 201, 200), (182, 183, 215, 214), (169, 170, 202, 201), (183, 184, 216, 215), (170, 171, 203, 202), (184, 185, 217, 216), (171, 172, 204, 203), (185, 186, 218, 217), (172, 173, 205, 204), (186, 187, 219, 218), (173, 174, 206, 205), (160, 161, 192, 193), (187, 188, 220, 219), (174, 175, 207, 206), (161, 162, 194, 192), (188, 189, 221, 220), (175, 176, 208, 207), (162, 163, 195, 194), (189, 190, 222, 221), (248, 232, 233, 234, 235, 236, 237, 238, 239, 240, 241, 242, 243, 244, 245, 246, 247), (203, 204, 236, 235), (217, 218, 250, 249), (204, 205, 237, 236), (218, 219, 251, 250), (205, 206, 238, 237), (193, 192, 224, 225), (219, 220, 252, 251), (206, 207, 239, 238), (192, 194, 226, 224), (220, 221, 253, 252), (207, 208, 240, 239), (194, 195, 227, 226), (221, 222, 254, 253), (208, 209, 241, 240), (195, 196, 228, 227), (222, 223, 255, 254), (209, 210, 242, 241), (196, 197, 229, 228), (223, 193, 225, 255), (210, 211, 243, 242), (197, 198, 230, 229), (211, 212, 244, 243), (198, 199, 231, 230), (212, 213, 245, 244), (199, 200, 232, 231), (213, 214, 246, 245), (200, 201, 233, 232), (214, 215, 247, 246), (201, 202, 234, 233), (215, 216, 248, 247), (202, 203, 235, 234), (272, 304, 305, 273), (259, 291, 292, 260), (286, 318, 319, 287), (273, 305, 306, 274), (260, 292, 293, 261), (287, 319, 289, 256), (274, 306, 307, 275), (261, 293, 294, 262), (275, 307, 308, 276), (262, 294, 295, 263), (276, 308, 309, 277), (263, 295, 296, 264), (277, 309, 310, 278), (264, 296, 297, 265), (278, 310, 311, 279), (265, 297, 298, 266), (279, 311, 312, 280), (266, 298, 299, 267), (280, 312, 313, 281), (267, 299, 300, 268), (281, 313, 314, 282), (268, 300, 301, 269), (282, 314, 315, 283), (269, 301, 302, 270), (256, 289, 288, 257), (283, 315, 316, 284), (270, 302, 303, 271), (257, 288, 290, 258), (284, 316, 317, 285), (271, 303, 304, 272), (258, 290, 291, 259), (285, 317, 318, 286), (224, 226, 227, 228, 229, 230, 231, 232, 248, 249, 250, 251, 252, 253, 254, 255, 225), (161, 162, 163, 164, 165, 166, 167, 168, 184, 185, 186, 187, 188, 189, 190, 191, 160)])
me_circle.polygons.foreach_set('material_index', [0, 1, 1, 1, 1, 1, 1, 1, 1, 1, 1, 1, 1, 1, 1, 1, 1, 1, 1, 1, 1, 1, 1, 1, 1, 1, 1, 1, 1, 1, 1, 1, 1, 1, 1, 1, 1, 1, 1, 1, 1, 1, 1, 1, 1, 1, 1, 1, 1, 1, 1, 1, 1, 1, 1, 1, 1, 1, 1, 1, 1, 1, 1, 1, 1, 1, 0, 0, 0, 0, 0, 0, 0, 0, 0, 0, 0, 0, 0, 0, 0, 0, 0, 0, 0, 0, 0, 0, 0, 0, 0, 0, 0, 0, 0, 0, 0, 0, 0, 2, 1, 3, 3, 1, 3, 3, 1, 3, 1, 3, 1, 3, 1, 1, 1, 1, 1, 1, 3, 1, 3, 1, 3, 1, 3, 3, 1, 3, 3, 1, 3, 3, 1, 1, 2, 1, 2, 1, 2, 2, 1, 2, 2, 1, 2, 2, 1, 2, 2, 1, 2, 2, 1, 2, 1, 2, 1, 2, 1, 1, 1, 1, 1, 1, 0, 3, 3, 0, 3, 3, 0, 3, 0, 3, 0, 3, 0, 0, 0, 0, 0, 0, 3, 0, 3, 0, 3, 0, 3, 3, 0, 3, 3, 0, 3, 3, 2, 3])
_uv = me_circle.uv_layers.new(name='UVMap')
_uv.uv.foreach_set('vector', [0.0, 0.0, 0.0, 0.0, 0.0, 0.0, 0.0, 0.0, 0.0, 0.0, 0.0, 0.0, 0.0, 0.0, 0.0, 0.0, 0.0, 0.0, 0.0, 0.0, 0.0, 0.0, 0.0, 0.0, 0.0, 0.0, 0.0, 0.0, 0.0, 0.0, 0.0, 0.0, 0.0, 0.0, 0.0, 0.0, 0.0, 0.0, 0.0, 0.0, 0.0, 0.0, 0.0, 0.0, 0.0, 0.0, 0.0, 0.0, 0.0, 0.0, 0.0, 0.0, 0.0, 0.0, 0.0, 0.0, 0.0, 0.0, 0.0, 0.0, 0.0, 0.0, 0.0, 0.0, 0.0, 0.0, 0.0, 0.0, 0.0, 0.0, 0.0, 0.0, 0.0, 0.0, 0.0, 0.0, 0.0, 0.0, 0.0, 0.0, 0.0, 0.0, 0.0, 0.0, 0.0, 0.0, 0.0, 0.0, 0.0, 0.0, 0.0, 0.0, 0.0, 0.0, 0.0, 0.0, 0.0, 0.0, 0.0, 0.0, 0.0, 0.0, 0.0, 0.0, 0.0, 0.0, 0.0, 0.0, 0.0, 0.0, 0.0, 0.0, 0.0, 0.0, 0.0, 0.0, 0.0, 0.0, 0.0, 0.0, 0.0, 0.0, 0.0, 0.0, 0.0, 0.0, 0.0, 0.0, 0.0, 0.0, 0.0, 0.0, 0.0, 0.0, 0.0, 0.0, 0.0, 0.0, 0.0, 0.0, 0.0, 0.0, 0.0, 0.0, 0.0, 0.0, 0.0, 0.0, 0.0, 0.0, 0.0, 0.0, 0.0, 0.0, 0.0, 0.0, 0.0, 0.0, 0.0, 0.0, 0.0, 0.0, 0.0, 0.0, 0.0, 0.0, 0.0, 0.0, 0.0, 0.0, 0.0, 0.0, 0.0, 0.0, 0.0, 0.0, 0.0, 0.0, 0.0, 0.0, 0.0, 0.0, 0.0, 0.0, 0.0, 0.0, 0.0, 0.0, 0.0, 0.0, 0.0, 0.0, 0.0, 0.0, 0.0, 0.0, 0.0, 0.0, 0.0, 0.0, 0.0, 0.0, 0.0, 0.0, 0.0, 0.0, 0.0, 0.0, 0.0, 0.0, 0.0, 0.0, 0.0, 0.0, 0.0, 0.0, 0.0, 0.0, 0.0, 0.0, 0.0, 0.0, 0.0, 0.0, 0.0, 0.0, 0.0, 0.0, 0.0, 0.0, 0.0, 0.0, 0.0, 0.0, 0.0, 0.0, 0.0, 0.0, 0.0, 0.0, 0.0, 0.0, 0.0, 0.0, 0.0, 0.0, 0.0, 0.0, 0.0, 0.0, 0.0, 0.0, 0.0, 0.0, 0.0, 0.0, 0.0, 0.0, 0.0, 0.0, 0.0, 0.0, 0.0, 0.0, 0.0, 0.0, 0.0, 0.0, 0.0, 0.0, 0.0, 0.0, 0.0, 0.0, 0.0, 0.0, 0.0, 0.0, 0.0, 0.0, 0.0, 0.0, 0.0, 0.0, 0.0, 0.0, 0.0, 0.0, 0.0, 0.0, 0.0, 0.0, 0.0, 0.0, 0.0, 0.0, 0.0, 0.0, 0.0, 0.0, 0.0, 0.0, 0.0, 0.0, 0.0, 0.0, 0.0, 0.0, 0.0, 0.0, 0.0, 0.0, 0.0, 0.0, 0.0, 0.0, 0.0, 0.0, 0.0, 0.0, 0.0, 0.0, 0.0, 0.0, 0.0, 0.0, 0.0, 0.0, 0.0, 0.0, 0.0, 0.0, 0.0, 0.0, 0.0, 0.0, 0.0, 0.0, 0.0, 0.0, 0.0, 0.0, 0.0, 0.0, 0.0, 0.0, 0.0, 0.0, 0.0, 0.0, 0.0, 0.0, 0.0, 0.0, 0.0, 0.0, 0.0, 0.0, 0.0, 0.0, 0.0, 0.0, 0.0, 0.0, 0.0, 0.0, 0.0, 0.0, 0.0, 0.0, 0.0, 0.0, 0.0, 0.0, 0.0, 0.0, 0.0, 0.0, 0.0, 0.0, 0.0, 0.0, 0.0, 0.0, 0.0, 0.0, 0.0, 0.0, 0.0, 0.0, 0.0, 0.0, 0.0, 0.0, 0.0, 0.0, 0.0, 0.0, 0.0, 0.0, 0.0, 0.0, 0.0, 0.0, 0.0, 0.0, 0.0, 0.0, 0.0, 0.0, 0.0, 0.0, 0.0, 0.0, 0.0, 0.0, 0.0, 0.0, 0.0, 0.0, 0.0, 0.0, 0.0, 0.0, 0.0, 0.0, 0.0, 0.0, 0.0, 0.0, 0.0, 0.0, 0.0, 0.0, 0.0, 0.0, 0.0, 0.0, 0.0, 0.0, 0.0, 0.0, 0.0, 0.0, 0.0, 0.0, 0.0, 0.0, 0.0, 0.0, 0.0, 0.0, 0.0, 0.0, 0.0, 0.0, 0.0, 0.0, 0.0, 0.0, 0.0, 0.0, 0.0, 0.0, 0.0, 0.0, 0.0, 0.0, 0.0, 0.0, 0.0, 0.0, 0.0, 0.0, 0.0, 0.0, 0.0, 0.0, 0.0, 0.0, 0.0, 0.0, 0.0, 0.0, 0.0, 0.0, 0.0, 0.0, 0.0, 0.0, 0.0, 0.0, 0.0, 0.0, 0.0, 0.0, 0.0, 0.0, 0.0, 0.0, 0.0, 0.0, 0.0, 0.0, 0.0, 0.0, 0.0, 0.0, 0.0, 0.0, 0.0, 0.0, 0.0, 0.0, 0.0, 0.0, 0.0, 0.0, 0.0, 0.0, 0.0, 0.0, 0.0, 0.0, 0.0, 0.0, 0.0, 0.0, 0.0, 0.0, 0.0, 0.0, 0.0, 0.0, 0.0, 0.0, 0.0, 0.0, 0.0, 0.0, 0.0, 0.0, 0.0, 0.0, 0.0, 0.0, 0.0, 0.0, 0.0, 0.0, 0.0, 0.0, 0.0, 0.0, 0.0, 0.0, 0.0, 0.0, 0.0, 0.0, 0.0, 0.0, 0.0, 0.0, 0.0, 0.0, 0.0, 0.0, 0.0, 0.0, 0.0, 0.0, 0.0, 0.0, 0.0, 0.0, 0.0, 0.0, 0.0, 0.0, 0.0, 0.0, 0.0, 0.0, 0.0, 0.0, 0.0, 0.0, 0.0, 0.0, 0.0, 0.0, 0.0, 0.0, 0.0, 0.0, 0.0, 0.0, 0.0, 0.0, 0.0, 0.0, 0.0, 0.0, 0.0, 0.0, 0.0, 0.0, 0.0, 0.0, 0.0, 0.0, 0.0, 0.0, 0.0, 0.0, 0.0, 0.0, 0.0, 0.0, 0.0, 0.0, 0.0, 0.0, 0.0, 0.0, 0.0, 0.0, 0.0, 0.0, 0.0, 0.0, 0.0, 0.0, 0.0, 0.0, 0.0, 0.0, 0.0, 0.0, 0.0, 0.0, 0.0, 0.0, 0.0, 0.0, 0.0, 0.0, 0.0, 0.0, 0.0, 0.0, 0.0, 0.0, 0.0, 0.0, 0.0, 0.0, 0.0, 0.0, 0.0, 0.0, 0.0, 0.0, 0.0, 0.0, 0.0, 0.0, 0.0, 0.0, 0.0, 0.0, 0.0, 0.0, 0.0, 0.0, 0.0, 0.0, 0.0, 0.0, 0.0, 0.0, 0.0, 0.0, 0.0, 0.0, 0.0, 0.0, 0.0, 0.0, 0.0, 0.0, 0.0, 0.0, 0.0, 0.0, 0.0, 0.0, 0.0, 0.0, 0.0, 0.0, 0.0, 0.0, 0.0, 0.0, 0.0, 0.0, 0.0, 0.0, 0.0, 0.0, 0.0, 0.0, 0.0, 0.0, 0.0, 0.0, 0.0, 0.0, 0.0, 0.0, 0.0, 0.0, 0.0, 0.0, 0.0, 0.0, 0.0, 0.0, 0.0, 0.0, 0.0, 0.0, 0.0, 0.0, 0.0, 0.0, 0.0, 0.0, 0.0, 0.0, 0.0, 0.0, 0.0, 0.0, 0.0, 0.0, 0.0, 0.0, 0.0, 0.0, 0.0, 0.0, 0.0, 0.0, 0.0, 0.0, 0.0, 0.0, 0.0, 0.0, 0.0, 0.0, 0.0, 0.0, 0.0, 0.0, 0.0, 0.0, 0.0, 0.0, 0.0, 0.0, 0.0, 0.0, 0.0, 0.0, 0.0, 0.0, 0.0, 0.0, 0.0, 0.0, 0.0, 0.0, 0.0, 0.0, 0.0, 0.0, 0.0, 0.0, 0.0, 0.0, 0.0, 0.0, 0.0, 0.0, 0.0, 0.0, 0.0, 0.0, 0.0, 0.0, 0.0, 0.0, 0.0, 0.0, 0.0, 0.0, 0.0, 0.0, 0.0, 0.0, 0.0, 0.0, 0.0, 0.0, 0.0, 0.0, 0.0, 0.0, 0.0, 0.0, 0.0, 0.0, 0.0, 0.0, 0.0, 0.0, 0.0, 0.0, 0.0, 0.0, 0.0, 0.0, 0.0, 0.0, 0.0, 0.0, 0.0, 0.0, 0.0, 0.0, 0.0, 0.0, 0.0, 0.0, 0.0, 0.0, 0.0, 0.0, 0.0, 0.0, 0.0, 0.0, 0.0, 0.0, 0.0, 0.0, 0.0, 0.0, 0.0, 0.0, 0.0, 0.0, 0.0, 0.0, 0.0, 0.0, 0.0, 0.0, 0.0, 0.0, 0.0, 0.0, 0.0, 0.0, 0.0, 0.0, 0.0, 0.0, 0.0, 0.0, 0.0, 0.0, 0.0, 0.0, 0.0, 0.0, 0.0, 0.0, 0.0, 0.0, 0.0, 0.0, 0.0, 0.0, 0.0, 0.0, 0.0, 0.0, 0.0, 0.0, 0.0, 0.0, 0.0, 0.0, 0.0, 0.0, 0.0, 0.0, 0.0, 0.0, 0.0, 0.0, 0.0, 0.0, 0.0, 0.0, 0.0, 0.0, 0.0, 0.0, 0.0, 0.0, 0.0, 0.0, 0.0, 0.0, 0.0, 0.0, 0.0, 0.0, 0.0, 0.0, 0.0, 0.0, 0.0, 0.0, 0.0, 0.0, 0.0, 0.0, 0.0, 0.0, 0.0, 0.0, 0.0, 0.0, 0.0, 0.0, 0.0, 0.0, 0.0, 0.0, 0.0, 0.0, 0.0, 0.0, 0.0, 0.0, 0.0, 0.0, 0.0, 0.0, 0.0, 0.0, 0.0, 0.0, 0.0, 0.0, 0.0, 0.0, 0.0, 0.0, 0.0, 0.0, 0.0, 0.0, 0.0, 0.0, 0.0, 0.0, 0.0, 0.0, 0.0, 0.0, 0.0, 0.0, 0.0, 0.0, 0.0, 0.0, 0.0, 0.0, 0.0, 0.0, 0.0, 0.0, 0.0, 0.0, 0.0, 0.0, 0.0, 0.0, 0.0, 0.0, 0.0, 0.0, 0.0, 0.0, 0.0, 0.0, 0.0, 0.0, 0.0, 0.0, 0.0, 0.0, 0.0, 0.0, 0.0, 0.0, 0.0, 0.0, 0.0, 0.0, 0.0, 0.0, 0.0, 0.0, 0.0, 0.0, 0.0, 0.0, 0.0, 0.0, 0.0, 0.0, 0.0, 0.0, 0.0, 0.0, 0.0, 0.0, 0.0, 0.0, 0.0, 0.0, 0.0, 0.0, 0.0, 0.0, 0.0, 0.0, 0.0, 0.0, 0.0, 0.0, 0.0, 0.0, 0.0, 0.0, 0.0, 0.0, 0.0, 0.0, 0.0, 0.0, 0.0, 0.0, 0.0, 0.0, 0.0, 0.0, 0.0, 0.0, 0.0, 0.0, 0.0, 0.0, 0.0, 0.0, 0.0, 0.0, 0.0, 0.0, 0.0, 0.0, 0.0, 0.0, 0.0, 0.0, 0.0, 0.0, 0.0, 0.0, 0.0, 0.0, 0.0, 0.0, 0.0, 0.0, 0.0, 0.0, 0.0, 0.0, 0.0, 0.0, 0.0, 0.0, 0.0, 0.0, 0.0, 0.0, 0.0, 0.0, 0.0, 0.0, 0.0, 0.0, 0.0, 0.0, 0.0, 0.0, 0.0, 0.0, 0.0, 0.0, 0.0, 0.0, 0.0, 0.0, 0.0, 0.0, 0.0, 0.0, 0.0, 0.0, 0.0, 0.0, 0.0, 0.0, 0.0, 0.0, 0.0, 0.0, 0.0, 0.0, 0.0, 0.0, 0.0, 0.0, 0.0, 0.0, 0.0, 0.0, 0.0, 0.0, 0.0, 0.0, 0.0, 0.0, 0.0, 0.0, 0.0, 0.0, 0.0, 0.0, 0.0, 0.0, 0.0, 0.0, 0.0, 0.0, 0.0, 0.0, 0.0, 0.0, 0.0, 0.0, 0.0, 0.0, 0.0, 0.0, 0.0, 0.0, 0.0, 0.0, 0.0, 0.0, 0.0, 0.0, 0.0, 0.0, 0.0, 0.0, 0.0, 0.0, 0.0, 0.0, 0.0, 0.0, 0.0, 0.0, 0.0, 0.0, 0.0, 0.0, 0.0, 0.0, 0.0, 0.0, 0.0, 0.0, 0.0, 0.0, 0.0, 0.0, 0.0, 0.0, 0.0, 0.0, 0.0, 0.0, 0.0, 0.0, 0.0, 0.0, 0.0, 0.0, 0.0, 0.0, 0.0, 0.0, 0.0, 0.0, 0.0, 0.0, 0.0, 0.0, 0.0, 0.0, 0.0, 0.0, 0.0, 0.0, 0.0, 0.0, 0.0, 0.0, 0.0, 0.0, 0.0, 0.0, 0.0, 0.0, 0.0, 0.0, 0.0, 0.0, 0.0, 0.0, 0.0, 0.0, 0.0, 0.0, 0.0, 0.0, 0.0, 0.0, 0.0, 0.0, 0.0, 0.0, 0.0, 0.0, 0.0, 0.0, 0.0, 0.0, 0.0, 0.0, 0.0, 0.0, 0.0, 0.0, 0.0, 0.0, 0.0, 0.0, 0.0, 0.0, 0.0, 0.0, 0.0, 0.0, 0.0, 0.0, 0.0, 0.0, 0.0, 0.0, 0.0, 0.0, 0.0, 0.0, 0.0, 0.0, 0.0, 0.0, 0.0, 0.0, 0.0, 0.0, 0.0, 0.0, 0.0, 0.0, 0.0, 0.0, 0.0, 0.0, 0.0, 0.0, 0.0, 0.0, 0.0, 0.0, 0.0, 0.0, 0.0, 0.0, 0.0, 0.0, 0.0, 0.0, 0.0, 0.0, 0.0, 0.0, 0.0, 0.0, 0.0, 0.0, 0.0, 0.0, 0.0, 0.0, 0.0, 0.0, 0.0, 0.0, 0.0, 0.0, 0.0, 0.0, 0.0, 0.0, 0.0, 0.0, 0.0, 0.0, 0.0, 0.0, 0.0, 0.0, 0.0, 0.0, 0.0, 0.0, 0.0, 0.0, 0.0, 0.0, 0.0, 0.0, 0.0, 0.0, 0.0, 0.0, 0.0, 0.0, 0.0, 0.0, 0.0, 0.0, 0.0, 0.0, 0.0, 0.0, 0.0, 0.0, 0.0, 0.0, 0.0, 0.0, 0.0, 0.0, 0.0, 0.0, 0.0, 0.0, 0.0, 0.0, 0.0, 0.0, 0.0, 0.0, 0.0, 0.0, 0.0, 0.0, 0.0, 0.0, 0.0, 0.0, 0.0, 0.0, 0.0, 0.0, 0.0, 0.0, 0.0, 0.0, 0.0, 0.0, 0.0, 0.0, 0.0, 0.0, 0.0, 0.0, 0.0, 0.0, 0.0, 0.0, 0.0, 0.0, 0.0, 0.0, 0.0, 0.0, 0.0, 0.0, 0.0, 0.0, 0.0, 0.0, 0.0, 0.0, 0.0, 0.0, 0.0, 0.0, 0.0, 0.0, 0.0, 0.0, 0.0, 0.0, 0.0, 0.0, 0.0, 0.0, 0.0, 0.0, 0.0, 0.0, 0.0, 0.0, 0.0, 0.0, 0.0, 0.0, 0.0, 0.0, 0.0, 0.0, 0.0, 0.0, 0.0, 0.0, 0.0, 0.0, 0.0, 0.0, 0.0, 0.0, 0.0, 0.0, 0.0, 0.0, 0.0, 0.0, 0.0, 0.0, 0.0, 0.0, 0.0, 0.0, 0.0, 0.0, 0.0, 0.0, 0.0, 0.0, 0.0, 0.0, 0.0, 0.0, 0.0, 0.0, 0.0, 0.0, 0.0, 0.0, 0.0, 0.0, 0.0, 0.0, 0.0, 0.0, 0.0, 0.0, 0.0, 0.0, 0.0, 0.0, 0.0, 0.0, 0.0, 0.0, 0.0, 0.0, 0.0, 0.0, 0.0, 0.0, 0.0, 0.0, 0.0, 0.0, 0.0, 0.0, 0.0, 0.0, 0.0, 0.0, 0.0, 0.0, 0.0, 0.0, 0.0, 0.0, 0.0, 0.0, 0.0, 0.0, 0.0, 0.0, 0.0, 0.0, 0.0, 0.0, 0.0, 0.0, 0.0, 0.0, 0.0, 0.0, 0.0, 0.0, 0.0, 0.0, 0.0, 0.0, 0.0, 0.0, 0.0, 0.0, 0.0, 0.0, 0.0, 0.0, 0.0, 0.0, 0.0, 0.0, 0.0, 0.0, 0.0, 0.0, 0.0, 0.0, 0.0, 0.0, 0.0, 0.0, 0.0, 0.0, 0.0, 0.0, 0.0, 0.0, 0.0, 0.0, 0.0, 0.0, 0.0, 0.0, 0.0, 0.0, 0.0, 0.0, 0.0, 0.0, 0.0, 0.0, 0.0, 0.0, 0.0, 0.0, 0.0, 0.0, 0.0, 0.0, 0.0, 0.0, 0.0, 0.0, 0.0, 0.0, 0.0, 0.0, 0.0, 0.0, 0.0, 0.0, 0.0, 0.0, 0.0, 0.0, 0.0, 0.0, 0.0, 0.0, 0.0, 0.0, 0.0, 0.0, 0.0, 0.0, 0.0, 0.0, 0.0, 0.0, 0.0, 0.0, 0.0, 0.0, 0.0, 0.0, 0.0, 0.0, 0.0, 0.0, 0.0, 0.0, 0.0, 0.0, 0.0, 0.0, 0.0, 0.0, 0.0, 0.0, 0.0, 0.0, 0.0, 0.0, 0.0, 0.0, 0.0, 0.0, 0.0, 0.0, 0.0, 0.0, 0.0, 0.0, 0.0, 0.0, 0.0, 0.0, 0.0, 0.0, 0.0, 0.0, 0.0, 0.0, 0.0, 0.0, 0.0, 0.0, 0.0, 0.0, 0.0, 0.0, 0.0, 0.0, 0.0, 0.0, 0.0, 0.0, 0.0, 0.0, 0.0, 0.0, 0.0, 0.0, 0.0, 0.0, 0.0, 0.0, 0.0, 0.0, 0.0, 0.0, 0.0, 0.0, 0.0, 0.0, 0.0, 0.0, 0.0, 0.0, 0.0, 0.0, 0.0, 0.0, 0.0, 0.0, 0.0, 0.0, 0.0, 0.0, 0.0, 0.0, 0.0, 0.0, 0.0, 0.0, 0.0, 0.0, 0.0, 0.0, 0.0, 0.0, 0.0, 0.0, 0.0, 0.0, 0.0, 0.0, 0.0, 0.0, 0.0, 0.0, 0.0, 0.0, 0.0, 0.0, 0.0, 0.0, 0.0, 0.0, 0.0, 0.0, 0.0, 0.0, 0.0, 0.0, 0.0, 0.0, 0.0, 0.0, 0.0, 0.0, 0.0, 0.0, 0.0, 0.0, 0.0, 0.0, 0.0, 0.0, 0.0, 0.0])
me_circle.materials.append(mat_material_001)
me_circle.materials.append(mat_material_002)
me_circle.materials.append(mat_material_003)
me_circle.materials.append(mat_material_004)
me_circle.update()
me_circle_001 = bpy.data.meshes.new('Circle.001')
me_circle_001.from_pydata([(-0.9904, -0.4926, 0.7753), (-1.011, -0.4926, 0.7732), (-1.031, -0.4926, 0.7672), (-1.05, -0.4926, 0.7573), (-1.066, -0.4926, 0.7441), (-1.079, -0.4926, 0.7279), (-1.089, -0.4926, 0.7095), (-1.095, -0.4926, 0.6895), (-1.097, -0.4926, 0.6688), (-1.095, -0.4926, 0.648), (-1.089, -0.4926, 0.628), (-1.079, -0.4926, 0.6096), (-1.066, -0.4926, 0.5934), (-1.05, -0.4926, 0.5802), (-1.031, -0.4926, 0.5703), (-1.011, -0.4926, 0.5643), (-0.9904, -0.4926, 0.5622), (-0.9696, -0.4926, 0.5643), (-0.9496, -0.4926, 0.5703), (-0.9312, -0.4926, 0.5802), (-0.9151, -0.4926, 0.5934), (-0.9018, -0.4926, 0.6096), (-0.892, -0.4926, 0.628), (-0.8859, -0.4926, 0.648), (-0.8839, -0.4926, 0.6688), (-0.8859, -0.4926, 0.6895), (-0.892, -0.4926, 0.7095), (-0.9018, -0.4926, 0.7279), (-0.9151, -0.4926, 0.7441), (-0.9312, -0.4926, 0.7573), (-0.9496, -0.4926, 0.7672), (-0.9696, -0.4926, 0.7732), (-1.011, -0.5743, 0.7732), (-0.9904, -0.5743, 0.7753), (-1.031, -0.5743, 0.7672), (-1.05, -0.5743, 0.7573), (-1.066, -0.5743, 0.7441), (-1.079, -0.5743, 0.7279), (-1.089, -0.5743, 0.7095), (-1.095, -0.5743, 0.6895), (-1.097, -0.5743, 0.6688), (-1.095, -0.5743, 0.648), (-1.089, -0.5743, 0.628), (-1.079, -0.5743, 0.6096), (-1.066, -0.5743, 0.5934), (-1.05, -0.5743, 0.5802), (-1.031, -0.5743, 0.5703), (-1.011, -0.5743, 0.5643), (-0.9904, -0.5743, 0.5622), (-0.9696, -0.5743, 0.5643), (-0.9496, -0.5743, 0.5703), (-0.9312, -0.5743, 0.5802), (-0.9151, -0.5743, 0.5934), (-0.9018, -0.5743, 0.6096), (-0.892, -0.5743, 0.628), (-0.8859, -0.5743, 0.648), (-0.8839, -0.5743, 0.6688), (-0.8859, -0.5743, 0.6895), (-0.892, -0.5743, 0.7095), (-0.9018, -0.5743, 0.7279), (-0.9151, -0.5743, 0.7441), (-0.9312, -0.5743, 0.7573), (-0.9496, -0.5743, 0.7672), (-0.9696, -0.5743, 0.7732), (-1.005, -0.603, 0.7434), (-0.9904, -0.603, 0.7449), (-1.02, -0.603, 0.7391), (-1.033, -0.603, 0.7321), (-1.044, -0.603, 0.7226), (-1.054, -0.603, 0.7111), (-1.061, -0.603, 0.6979), (-1.065, -0.603, 0.6836), (-1.067, -0.603, 0.6688), (-1.065, -0.603, 0.6539), (-1.061, -0.603, 0.6396), (-1.054, -0.603, 0.6264), (-1.044, -0.603, 0.6149), (-1.033, -0.603, 0.6054), (-1.02, -0.603, 0.5984), (-1.005, -0.603, 0.5941), (-0.9904, -0.603, 0.5926), (-0.9755, -0.603, 0.5941), (-0.9612, -0.603, 0.5984), (-0.9481, -0.603, 0.6054), (-0.9365, -0.603, 0.6149), (-0.9271, -0.603, 0.6264), (-0.92, -0.603, 0.6396), (-0.9157, -0.603, 0.6539), (-0.9142, -0.603, 0.6688), (-0.9157, -0.603, 0.6836), (-0.92, -0.603, 0.6979), (-0.9271, -0.603, 0.7111), (-0.9365, -0.603, 0.7226), (-0.9481, -0.603, 0.7321), (-0.9612, -0.603, 0.7391), (-0.9755, -0.603, 0.7434), (-0.9904, -0.4926, 0.7753), (-1.011, -0.4926, 0.7732), (-1.031, -0.4926, 0.7672), (-1.05, -0.4926, 0.7573), (-1.066, -0.4926, 0.7441), (-1.079, -0.4926, 0.7279), (-1.089, -0.4926, 0.7095), (-1.095, -0.4926, 0.6895), (-1.097, -0.4926, 0.6688), (-1.095, -0.4926, 0.648), (-1.089, -0.4926, 0.628), (-1.079, -0.4926, 0.6096), (-1.066, -0.4926, 0.5934), (-1.05, -0.4926, 0.5802), (-1.031, -0.4926, 0.5703), (-1.011, -0.4926, 0.5643), (-0.9904, -0.4926, 0.5622), (-0.9696, -0.4926, 0.5643), (-0.9496, -0.4926, 0.5703), (-0.9312, -0.4926, 0.5802), (-0.9151, -0.4926, 0.5934), (-0.9018, -0.4926, 0.6096), (-0.892, -0.4926, 0.628), (-0.8859, -0.4926, 0.648), (-0.8839, -0.4926, 0.6688), (-0.8859, -0.4926, 0.6895), (-0.892, -0.4926, 0.7095), (-0.9018, -0.4926, 0.7279), (-0.9151, -0.4926, 0.7441), (-0.9312, -0.4926, 0.7573), (-0.9496, -0.4926, 0.7672), (-0.9696, -0.4926, 0.7732), (-1.011, -0.5743, 0.7732), (-0.9904, -0.5743, 0.7753), (-1.031, -0.5743, 0.7672), (-1.05, -0.5743, 0.7573), (-1.066, -0.5743, 0.7441), (-1.079, -0.5743, 0.7279), (-1.089, -0.5743, 0.7095), (-1.095, -0.5743, 0.6895), (-1.097, -0.5743, 0.6688), (-1.095, -0.5743, 0.648), (-1.089, -0.5743, 0.628), (-1.079, -0.5743, 0.6096), (-1.066, -0.5743, 0.5934), (-1.05, -0.5743, 0.5802), (-1.031, -0.5743, 0.5703), (-1.011, -0.5743, 0.5643), (-0.9904, -0.5743, 0.5622), (-0.9696, -0.5743, 0.5643), (-0.9496, -0.5743, 0.5703), (-0.9312, -0.5743, 0.5802), (-0.9151, -0.5743, 0.5934), (-0.9018, -0.5743, 0.6096), (-0.892, -0.5743, 0.628), (-0.8859, -0.5743, 0.648), (-0.8839, -0.5743, 0.6688), (-0.8859, -0.5743, 0.6895), (-0.892, -0.5743, 0.7095), (-0.9018, -0.5743, 0.7279), (-0.9151, -0.5743, 0.7441), (-0.9312, -0.5743, 0.7573), (-0.9496, -0.5743, 0.7672), (-0.9696, -0.5743, 0.7732)], [], [(1, 2, 3, 4, 5, 6, 7, 8, 9, 10, 11, 12, 13, 14, 15, 16, 17, 18, 19, 20, 21, 22, 23, 24, 25, 26, 27, 28, 29, 30, 31, 0), (56, 57, 89, 88), (16, 17, 49, 48), (3, 4, 36, 35), (30, 31, 63, 62), (17, 18, 50, 49), (4, 5, 37, 36), (31, 0, 33, 63), (18, 19, 51, 50), (5, 6, 38, 37), (19, 20, 52, 51), (6, 7, 39, 38), (20, 21, 53, 52), (7, 8, 40, 39), (21, 22, 54, 53), (8, 9, 41, 40), (22, 23, 55, 54), (9, 10, 42, 41), (23, 24, 56, 55), (10, 11, 43, 42), (24, 25, 57, 56), (11, 12, 44, 43), (25, 26, 58, 57), (12, 13, 45, 44), (26, 27, 59, 58), (13, 14, 46, 45), (0, 1, 32, 33), (27, 28, 60, 59), (14, 15, 47, 46), (1, 2, 34, 32), (28, 29, 61, 60), (15, 16, 48, 47), (2, 3, 35, 34), (29, 30, 62, 61), (64, 66, 67, 68, 69, 70, 71, 72, 73, 74, 75, 76, 77, 78, 79, 80, 81, 82, 83, 84, 85, 86, 87, 88, 89, 90, 91, 92, 93, 94, 95, 65), (43, 44, 76, 75), (57, 58, 90, 89), (44, 45, 77, 76), (58, 59, 91, 90), (45, 46, 78, 77), (33, 32, 64, 65), (59, 60, 92, 91), (46, 47, 79, 78), (32, 34, 66, 64), (60, 61, 93, 92), (47, 48, 80, 79), (34, 35, 67, 66), (61, 62, 94, 93), (48, 49, 81, 80), (35, 36, 68, 67), (62, 63, 95, 94), (49, 50, 82, 81), (36, 37, 69, 68), (63, 33, 65, 95), (50, 51, 83, 82), (37, 38, 70, 69), (51, 52, 84, 83), (38, 39, 71, 70), (52, 53, 85, 84), (39, 40, 72, 71), (53, 54, 86, 85), (40, 41, 73, 72), (54, 55, 87, 86), (41, 42, 74, 73), (55, 56, 88, 87), (42, 43, 75, 74), (112, 144, 145, 113), (99, 131, 132, 100), (126, 158, 159, 127), (113, 145, 146, 114), (100, 132, 133, 101), (127, 159, 129, 96), (114, 146, 147, 115), (101, 133, 134, 102), (115, 147, 148, 116), (102, 134, 135, 103), (116, 148, 149, 117), (103, 135, 136, 104), (117, 149, 150, 118), (104, 136, 137, 105), (118, 150, 151, 119), (105, 137, 138, 106), (119, 151, 152, 120), (106, 138, 139, 107), (120, 152, 153, 121), (107, 139, 140, 108), (121, 153, 154, 122), (108, 140, 141, 109), (122, 154, 155, 123), (109, 141, 142, 110), (96, 129, 128, 97), (123, 155, 156, 124), (110, 142, 143, 111), (97, 128, 130, 98), (124, 156, 157, 125), (111, 143, 144, 112), (98, 130, 131, 99), (125, 157, 158, 126)])
me_circle_001.polygons.foreach_set('material_index', [0, 1, 1, 1, 1, 1, 1, 1, 1, 1, 1, 1, 1, 1, 1, 1, 1, 1, 1, 1, 1, 1, 1, 1, 1, 1, 1, 1, 1, 1, 1, 1, 1, 1, 1, 1, 1, 1, 1, 1, 1, 1, 1, 1, 1, 1, 1, 1, 1, 1, 1, 1, 1, 1, 1, 1, 1, 1, 1, 1, 1, 1, 1, 1, 1, 1, 0, 0, 0, 0, 0, 0, 0, 0, 0, 0, 0, 0, 0, 0, 0, 0, 0, 0, 0, 0, 0, 0, 0, 0, 0, 0, 0, 0, 0, 0, 0, 0])
_uv = me_circle_001.uv_layers.new(name='UVMap')
_uv.uv.foreach_set('vector', [0.0, 0.0, 0.0, 0.0, 0.0, 0.0, 0.0, 0.0, 0.0, 0.0, 0.0, 0.0, 0.0, 0.0, 0.0, 0.0, 0.0, 0.0, 0.0, 0.0, 0.0, 0.0, 0.0, 0.0, 0.0, 0.0, 0.0, 0.0, 0.0, 0.0, 0.0, 0.0, 0.0, 0.0, 0.0, 0.0, 0.0, 0.0, 0.0, 0.0, 0.0, 0.0, 0.0, 0.0, 0.0, 0.0, 0.0, 0.0, 0.0, 0.0, 0.0, 0.0, 0.0, 0.0, 0.0, 0.0, 0.0, 0.0, 0.0, 0.0, 0.0, 0.0, 0.0, 0.0, 0.0, 0.0, 0.0, 0.0, 0.0, 0.0, 0.0, 0.0, 0.0, 0.0, 0.0, 0.0, 0.0, 0.0, 0.0, 0.0, 0.0, 0.0, 0.0, 0.0, 0.0, 0.0, 0.0, 0.0, 0.0, 0.0, 0.0, 0.0, 0.0, 0.0, 0.0, 0.0, 0.0, 0.0, 0.0, 0.0, 0.0, 0.0, 0.0, 0.0, 0.0, 0.0, 0.0, 0.0, 0.0, 0.0, 0.0, 0.0, 0.0, 0.0, 0.0, 0.0, 0.0, 0.0, 0.0, 0.0, 0.0, 0.0, 0.0, 0.0, 0.0, 0.0, 0.0, 0.0, 0.0, 0.0, 0.0, 0.0, 0.0, 0.0, 0.0, 0.0, 0.0, 0.0, 0.0, 0.0, 0.0, 0.0, 0.0, 0.0, 0.0, 0.0, 0.0, 0.0, 0.0, 0.0, 0.0, 0.0, 0.0, 0.0, 0.0, 0.0, 0.0, 0.0, 0.0, 0.0, 0.0, 0.0, 0.0, 0.0, 0.0, 0.0, 0.0, 0.0, 0.0, 0.0, 0.0, 0.0, 0.0, 0.0, 0.0, 0.0, 0.0, 0.0, 0.0, 0.0, 0.0, 0.0, 0.0, 0.0, 0.0, 0.0, 0.0, 0.0, 0.0, 0.0, 0.0, 0.0, 0.0, 0.0, 0.0, 0.0, 0.0, 0.0, 0.0, 0.0, 0.0, 0.0, 0.0, 0.0, 0.0, 0.0, 0.0, 0.0, 0.0, 0.0, 0.0, 0.0, 0.0, 0.0, 0.0, 0.0, 0.0, 0.0, 0.0, 0.0, 0.0, 0.0, 0.0, 0.0, 0.0, 0.0, 0.0, 0.0, 0.0, 0.0, 0.0, 0.0, 0.0, 0.0, 0.0, 0.0, 0.0, 0.0, 0.0, 0.0, 0.0, 0.0, 0.0, 0.0, 0.0, 0.0, 0.0, 0.0, 0.0, 0.0, 0.0, 0.0, 0.0, 0.0, 0.0, 0.0, 0.0, 0.0, 0.0, 0.0, 0.0, 0.0, 0.0, 0.0, 0.0, 0.0, 0.0, 0.0, 0.0, 0.0, 0.0, 0.0, 0.0, 0.0, 0.0, 0.0, 0.0, 0.0, 0.0, 0.0, 0.0, 0.0, 0.0, 0.0, 0.0, 0.0, 0.0, 0.0, 0.0, 0.0, 0.0, 0.0, 0.0, 0.0, 0.0, 0.0, 0.0, 0.0, 0.0, 0.0, 0.0, 0.0, 0.0, 0.0, 0.0, 0.0, 0.0, 0.0, 0.0, 0.0, 0.0, 0.0, 0.0, 0.0, 0.0, 0.0, 0.0, 0.0, 0.0, 0.0, 0.0, 0.0, 0.0, 0.0, 0.0, 0.0, 0.0, 0.0, 0.0, 0.0, 0.0, 0.0, 0.0, 0.0, 0.0, 0.0, 0.0, 0.0, 0.0, 0.0, 0.0, 0.0, 0.0, 0.0, 0.0, 0.0, 0.0, 0.0, 0.0, 0.0, 0.0, 0.0, 0.0, 0.0, 0.0, 0.0, 0.0, 0.0, 0.0, 0.0, 0.0, 0.0, 0.0, 0.0, 0.0, 0.0, 0.0, 0.0, 0.0, 0.0, 0.0, 0.0, 0.0, 0.0, 0.0, 0.0, 0.0, 0.0, 0.0, 0.0, 0.0, 0.0, 0.0, 0.0, 0.0, 0.0, 0.0, 0.0, 0.0, 0.0, 0.0, 0.0, 0.0, 0.0, 0.0, 0.0, 0.0, 0.0, 0.0, 0.0, 0.0, 0.0, 0.0, 0.0, 0.0, 0.0, 0.0, 0.0, 0.0, 0.0, 0.0, 0.0, 0.0, 0.0, 0.0, 0.0, 0.0, 0.0, 0.0, 0.0, 0.0, 0.0, 0.0, 0.0, 0.0, 0.0, 0.0, 0.0, 0.0, 0.0, 0.0, 0.0, 0.0, 0.0, 0.0, 0.0, 0.0, 0.0, 0.0, 0.0, 0.0, 0.0, 0.0, 0.0, 0.0, 0.0, 0.0, 0.0, 0.0, 0.0, 0.0, 0.0, 0.0, 0.0, 0.0, 0.0, 0.0, 0.0, 0.0, 0.0, 0.0, 0.0, 0.0, 0.0, 0.0, 0.0, 0.0, 0.0, 0.0, 0.0, 0.0, 0.0, 0.0, 0.0, 0.0, 0.0, 0.0, 0.0, 0.0, 0.0, 0.0, 0.0, 0.0, 0.0, 0.0, 0.0, 0.0, 0.0, 0.0, 0.0, 0.0, 0.0, 0.0, 0.0, 0.0, 0.0, 0.0, 0.0, 0.0, 0.0, 0.0, 0.0, 0.0, 0.0, 0.0, 0.0, 0.0, 0.0, 0.0, 0.0, 0.0, 0.0, 0.0, 0.0, 0.0, 0.0, 0.0, 0.0, 0.0, 0.0, 0.0, 0.0, 0.0, 0.0, 0.0, 0.0, 0.0, 0.0, 0.0, 0.0, 0.0, 0.0, 0.0, 0.0, 0.0, 0.0, 0.0, 0.0, 0.0, 0.0, 0.0, 0.0, 0.0, 0.0, 0.0, 0.0, 0.0, 0.0, 0.0, 0.0, 0.0, 0.0, 0.0, 0.0, 0.0, 0.0, 0.0, 0.0, 0.0, 0.0, 0.0, 0.0, 0.0, 0.0, 0.0, 0.0, 0.0, 0.0, 0.0, 0.0, 0.0, 0.0, 0.0, 0.0, 0.0, 0.0, 0.0, 0.0, 0.0, 0.0, 0.0, 0.0, 0.0, 0.0, 0.0, 0.0, 0.0, 0.0, 0.0, 0.0, 0.0, 0.0, 0.0, 0.0, 0.0, 0.0, 0.0, 0.0, 0.0, 0.0, 0.0, 0.0, 0.0, 0.0, 0.0, 0.0, 0.0, 0.0, 0.0, 0.0, 0.0, 0.0, 0.0, 0.0, 0.0, 0.0, 0.0, 0.0, 0.0, 0.0, 0.0, 0.0, 0.0, 0.0, 0.0, 0.0, 0.0, 0.0, 0.0, 0.0, 0.0, 0.0, 0.0, 0.0, 0.0, 0.0, 0.0, 0.0, 0.0, 0.0, 0.0, 0.0, 0.0, 0.0, 0.0, 0.0, 0.0, 0.0, 0.0, 0.0, 0.0, 0.0, 0.0, 0.0, 0.0, 0.0, 0.0, 0.0, 0.0, 0.0, 0.0, 0.0, 0.0, 0.0, 0.0, 0.0, 0.0, 0.0, 0.0, 0.0, 0.0, 0.0, 0.0, 0.0, 0.0, 0.0, 0.0, 0.0, 0.0, 0.0, 0.0, 0.0, 0.0, 0.0, 0.0, 0.0, 0.0, 0.0, 0.0, 0.0, 0.0, 0.0, 0.0, 0.0, 0.0, 0.0, 0.0, 0.0, 0.0, 0.0, 0.0, 0.0, 0.0, 0.0, 0.0, 0.0, 0.0, 0.0, 0.0, 0.0, 0.0, 0.0, 0.0, 0.0, 0.0, 0.0, 0.0, 0.0, 0.0, 0.0, 0.0, 0.0, 0.0, 0.0, 0.0, 0.0, 0.0, 0.0, 0.0, 0.0, 0.0, 0.0, 0.0, 0.0, 0.0, 0.0, 0.0, 0.0, 0.0, 0.0, 0.0, 0.0, 0.0, 0.0, 0.0, 0.0, 0.0, 0.0, 0.0, 0.0, 0.0, 0.0, 0.0, 0.0, 0.0, 0.0, 0.0, 0.0, 0.0, 0.0, 0.0, 0.0, 0.0, 0.0, 0.0, 0.0, 0.0, 0.0, 0.0, 0.0, 0.0, 0.0, 0.0, 0.0, 0.0, 0.0, 0.0, 0.0, 0.0, 0.0, 0.0, 0.0, 0.0, 0.0, 0.0, 0.0, 0.0, 0.0, 0.0, 0.0, 0.0, 0.0, 0.0, 0.0, 0.0, 0.0, 0.0, 0.0, 0.0, 0.0, 0.0, 0.0, 0.0, 0.0, 0.0, 0.0, 0.0, 0.0, 0.0, 0.0, 0.0, 0.0, 0.0, 0.0, 0.0, 0.0, 0.0, 0.0, 0.0, 0.0, 0.0, 0.0, 0.0, 0.0, 0.0, 0.0, 0.0, 0.0, 0.0, 0.0, 0.0, 0.0, 0.0, 0.0, 0.0, 0.0, 0.0, 0.0, 0.0, 0.0, 0.0, 0.0, 0.0, 0.0, 0.0, 0.0, 0.0, 0.0, 0.0, 0.0, 0.0, 0.0, 0.0, 0.0, 0.0, 0.0, 0.0, 0.0, 0.0, 0.0, 0.0, 0.0, 0.0, 0.0, 0.0, 0.0, 0.0, 0.0, 0.0, 0.0, 0.0, 0.0, 0.0, 0.0, 0.0, 0.0, 0.0, 0.0, 0.0, 0.0, 0.0, 0.0, 0.0, 0.0, 0.0, 0.0, 0.0, 0.0, 0.0, 0.0, 0.0, 0.0, 0.0, 0.0, 0.0, 0.0])
me_circle_001.materials.append(mat_material_001)
me_circle_001.materials.append(mat_material_002)
me_circle_001.update()

# ---- objects
ob_plane = bpy.data.objects.new('Plane', me_plane)
ob_plane_001 = bpy.data.objects.new('Plane.001', me_plane_001)
ob_plane_002 = bpy.data.objects.new('Plane.002', me_plane_002)
ob_plane_003 = bpy.data.objects.new('Plane.003', me_plane_003)
ob_cube = bpy.data.objects.new('Cube', me_cube_001)
ob_cube_001 = bpy.data.objects.new('Cube.001', me_cube_002)
ob_circle = bpy.data.objects.new('Circle', me_circle)
ob_circle_001 = bpy.data.objects.new('Circle.001', me_circle_001)

# ---- transforms, parenting, visibility, modifiers, constraints
ob_plane.location = (0.0, 0.0, 0.0)
_m = ob_plane.modifiers.new('Solidify', 'SOLIDIFY')
_m.thickness = 0.04
_m = ob_plane.modifiers.new('Mirror', 'MIRROR')
_m.use_clip = True
_m = ob_plane.modifiers.new('Subdivision', 'SUBSURF')
_m.levels = 4
ob_plane_001.location = (0.0, 0.0, 0.0)
_m = ob_plane_001.modifiers.new('Solidify', 'SOLIDIFY')
_m.thickness = 0.04
_m = ob_plane_001.modifiers.new('Mirror', 'MIRROR')
_m.use_clip = True
_m = ob_plane_001.modifiers.new('Subdivision', 'SUBSURF')
_m.levels = 4
ob_plane_002.location = (0.0, 0.0, 0.0)
_m = ob_plane_002.modifiers.new('Solidify', 'SOLIDIFY')
_m.thickness = 0.04
_m = ob_plane_002.modifiers.new('Mirror', 'MIRROR')
_m.use_clip = True
_m = ob_plane_002.modifiers.new('Subdivision', 'SUBSURF')
_m.levels = 4
ob_plane_003.location = (0.0, 0.0, 0.0)
_m = ob_plane_003.modifiers.new('Solidify', 'SOLIDIFY')
_m.thickness = 0.04
_m = ob_plane_003.modifiers.new('Mirror', 'MIRROR')
_m.use_clip = True
_m = ob_plane_003.modifiers.new('Subdivision', 'SUBSURF')
_m.levels = 4
ob_cube.location = (0.0, 0.0, 0.0)
_m = ob_cube.modifiers.new('Mirror', 'MIRROR')
ob_cube_001.location = (0.0, -1.524, 0.0)
_m = ob_cube_001.modifiers.new('Mirror', 'MIRROR')
ob_circle.location = (0.0, 0.0, 0.0)
_m = ob_circle.modifiers.new('Mirror', 'MIRROR')
ob_circle_001.location = (0.0, 0.0, -0.4657)
_m = ob_circle_001.modifiers.new('Mirror', 'MIRROR')

# ---- collection membership
col_collection.objects.link(ob_plane)
col_collection.objects.link(ob_plane_001)
col_collection.objects.link(ob_plane_002)
col_collection.objects.link(ob_plane_003)
col_collection.objects.link(ob_cube)
col_collection.objects.link(ob_cube_001)
col_collection.objects.link(ob_circle)
col_collection.objects.link(ob_circle_001)

# ---- scene / render settings (as saved in the file)
scene.frame_start = 1; scene.frame_end = 250; scene.frame_set(1)
scene.render.engine = 'BLENDER_EEVEE_NEXT'
scene.cycles.sampling_pattern = 'TABULATED_SOBOL'
scene.view_settings.view_transform = 'Filmic'
bpy.context.view_layer.update()

# ---- added for rendering (the .blend has no active camera and no usable light): camera, sun
cam_auto = bpy.data.cameras.new('AutoCamera')
cam_auto.lens = 50.0
cam_auto.sensor_width = 36.0
cam_auto.clip_end = 1000.0
ob_auto_camera = bpy.data.objects.new('AutoCamera', cam_auto)
scene.collection.objects.link(ob_auto_camera)
ob_auto_camera.location = (5.68455, -4.7852, 5.27014)
ob_auto_camera.rotation_euler = (1.09748, -7.21219e-08, 0.694738)
scene.camera = ob_auto_camera
light_auto_sun = bpy.data.lights.new('AutoSun', 'SUN')
light_auto_sun.energy = 3.0
light_auto_sun.angle = 0.0523599
ob_auto_sun = bpy.data.objects.new('AutoSun', light_auto_sun)
scene.collection.objects.link(ob_auto_sun)
ob_auto_sun.rotation_euler = (0.872665, 0.174533, 0.523599)
bpy.context.view_layer.update()
